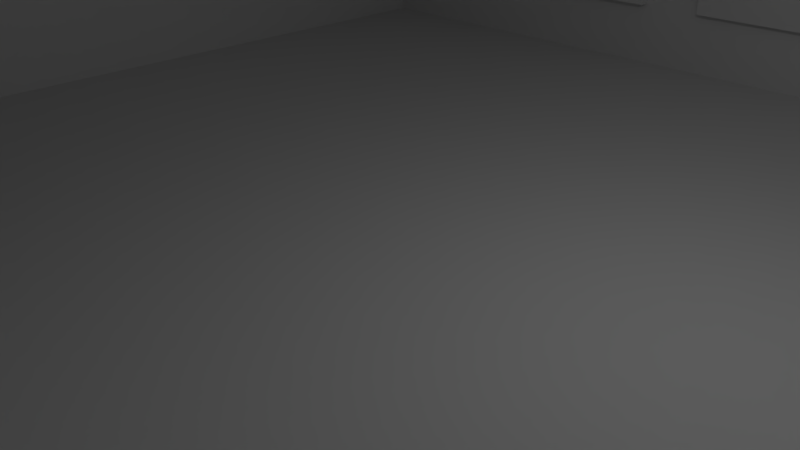 # Source: building_example.blend  (saved by Blender 2.77.0; exported with 4.5.12 LTS)
import bpy
from mathutils import Matrix  # noqa: F401  (used for matrix-valued properties, if any)

bpy.ops.wm.read_factory_settings(use_empty=True)
scene = bpy.context.scene
scene.name = 'Scene'

# ---- collections
col_collection_1 = bpy.data.collections.new('Collection 1'); scene.collection.children.link(col_collection_1)

# ---- world
world_world = bpy.data.worlds.new('World'); scene.world = world_world
world_world.color = (0.05088, 0.05088, 0.05088)
world_world.use_sun_shadow = False
world_world.sun_shadow_jitter_overblur = 0.0
world_world.cycles.sampling_method = 'MANUAL'

# ---- cameras
cam_camera = bpy.data.cameras.new('Camera')
cam_camera.clip_end = 100.0
cam_camera.lens = 35.0
cam_camera.sensor_width = 32.0
cam_camera.sensor_height = 18.0
cam_camera.ortho_scale = 7.314
cam_camera.dof.focus_distance = 0.0
cam_camera.dof.aperture_fstop = 128.0

# ---- lights
light_lamp = bpy.data.lights.new('Lamp', 'POINT')
light_lamp.transmission_factor = 0.0
light_lamp.cutoff_distance = 30.0
light_lamp.energy = 100.0
light_lamp.shadow_buffer_clip_start = 1.001
light_lamp.shadow_soft_size = 0.1
light_lamp.shadow_maximum_resolution = 0.006
light_lamp.use_absolute_resolution = True

# ---- meshes
me_plane = bpy.data.meshes.new('Plane')
me_plane.from_pydata([(-1.0, -1.0, 0.0), (1.0, -1.0, 0.0), (-1.0, 1.0, 0.0), (1.0, 1.0, 0.0), (-1.0, -1.0, 1.0), (1.0, -1.0, 1.0), (-1.0, 1.0, 1.0), (1.0, 1.0, 1.0), (-1.0, 0.0, 0.0), (0.0, -1.0, 0.0), (1.0, 0.0, 0.0), (0.0, 1.0, 0.0), (-1.0, 0.0, 1.0), (0.0, -1.0, 1.0), (1.0, 0.0, 1.0), (0.0, 1.0, 1.0), (-1.0, 1.0, 0.5), (0.98, -0.625, 0.375), (0.98, -0.75, 0.375), (-1.0, -1.0, 0.5), (-1.0, 0.0, 0.5), (0.98, -0.75, 0.3125), (0.98, -0.75, 0.125), (0.98, -0.625, 0.125), (-0.625, 0.98, 0.625), (-1.0, -0.5, 0.0), (0.5, -1.0, 0.0), (1.0, 0.5, 0.0), (-0.5, 1.0, 0.0), (-1.0, -0.5, 1.0), (0.5, -1.0, 1.0), (1.0, 0.5, 1.0), (-0.5, 1.0, 1.0), (-1.0, 1.0, 0.75), (1.0, 1.0, 0.25), (1.0, -1.0, 0.75), (-1.0, -1.0, 0.25), (-1.0, 0.5, 0.0), (-0.5, -1.0, 0.0), (1.0, -0.5, 0.0), (0.5, 1.0, 0.0), (-1.0, 0.5, 1.0), (-0.5, -1.0, 1.0), (1.0, -0.5, 1.0), (0.5, 1.0, 1.0), (-1.0, 1.0, 0.25), (1.0, 1.0, 0.75), (1.0, -1.0, 0.25), (-1.0, -1.0, 0.75), (-1.0, 0.0, 0.75), (-1.0, 0.0, 0.25), (-1.0, 0.5, 0.5), (-1.0, -0.5, 0.5), (0.98, -0.5, 0.1875), (0.98, -0.75, 0.1875), (0.98, -0.5, 0.125), (0.98, -0.375, 0.125), (0.98, -0.25, 0.25), (-0.5, 0.98, 0.8125), (0.98, -0.25, 0.1875), (0.98, -0.75, 0.25), (-0.625, 0.98, 0.3125), (0.125, 0.98, 0.375), (0.875, 0.98, 0.875), (0.75, 0.98, 0.1875), (0.875, 0.98, 0.75), (-0.5, 1.0, 0.25), (0.5, 1.0, 0.25), (0.5, 1.0, 0.75), (0.5, -1.0, 0.25), (-0.5, -1.0, 0.25), (-0.5, -1.0, 0.75), (1.0, 0.5, 0.25), (1.0, -0.5, 0.25), (1.0, -0.5, 0.75), (-1.0, -0.5, 0.25), (-1.0, 0.5, 0.25), (-1.0, -0.5, 0.75), (1.0, 0.5, 0.75), (0.5, -1.0, 0.75), (-0.5, 1.0, 0.75), (-1.0, 0.5, 0.75), (-1.0, -0.75, 0.0), (0.75, -1.0, 0.0), (1.0, 0.75, 0.0), (-0.75, 1.0, 0.0), (-1.0, -0.75, 1.0), (0.75, -1.0, 1.0), (1.0, 0.75, 1.0), (-0.75, 1.0, 1.0), (-1.0, 1.0, 0.875), (1.0, 1.0, 0.125), (1.0, -1.0, 0.875), (-1.0, -1.0, 0.125), (-1.0, 0.25, 0.0), (-0.25, -1.0, 0.0), (1.0, -0.25, 0.0), (0.25, 1.0, 0.0), (-1.0, 0.25, 1.0), (-0.25, -1.0, 1.0), (1.0, -0.25, 1.0), (0.25, 1.0, 1.0), (-1.0, 1.0, 0.375), (1.0, 1.0, 0.625), (1.0, -1.0, 0.375), (-1.0, -1.0, 0.625), (-1.0, 0.0, 0.875), (-1.0, 0.0, 0.375), (-1.0, 0.75, 0.5), (-1.0, -0.25, 0.5), (1.0, 0.0, 0.875), (1.0, 0.0, 0.375), (0.98, -0.625, 0.25), (0.98, -0.5, 0.375), (0.0, -1.0, 0.875), (0.0, -1.0, 0.375), (0.98, -0.5, 0.3125), (0.98, 0.75, 0.25), (0.0, 1.0, 0.875), (0.0, 1.0, 0.375), (0.98, 0.875, 0.25), (0.98, 0.25, 0.25), (0.0, 0.98, 0.625), (-0.25, 0.98, 0.125), (-1.0, -0.25, 0.0), (0.25, -1.0, 0.0), (1.0, 0.25, 0.0), (-0.25, 1.0, 0.0), (-1.0, -0.25, 1.0), (0.25, -1.0, 1.0), (1.0, 0.25, 1.0), (-0.25, 1.0, 1.0), (-1.0, 1.0, 0.625), (1.0, 1.0, 0.375), (1.0, -1.0, 0.625), (-1.0, -1.0, 0.375), (-1.0, 0.75, 0.0), (-0.75, -1.0, 0.0), (1.0, -0.75, 0.0), (0.75, 1.0, 0.0), (-1.0, 0.75, 1.0), (-0.75, -1.0, 1.0), (1.0, -0.75, 1.0), (0.75, 1.0, 1.0), (-1.0, 1.0, 0.125), (1.0, 1.0, 0.875), (1.0, -1.0, 0.125), (-1.0, -1.0, 0.875), (-1.0, 0.0, 0.625), (-1.0, 0.0, 0.125), (-1.0, 0.25, 0.5), (-1.0, -0.75, 0.5), (1.0, 0.0, 0.625), (0.98, 0.5, 0.25), (0.98, 0.375, 0.25), (0.98, 0.5, 0.375), (0.0, -1.0, 0.625), (0.0, -1.0, 0.125), (0.98, 0.5, 0.3125), (0.98, -0.375, 0.25), (0.0, 1.0, 0.625), (0.0, 1.0, 0.125), (0.98, -0.5, 0.25), (0.9774, -0.125, 0.1875), (-0.75, 0.98, 0.375), (-0.25, 0.98, 0.6875), (-0.25, 0.98, 0.875), (-0.25, 0.98, 0.625), (-0.25, 0.98, 0.375), (-0.25, 0.98, 0.25), (-0.5, 0.98, 0.375), (-0.375, 0.98, 0.375), (-0.875, 0.98, 0.625), (-0.75, 0.98, 0.75), (-0.5, 1.0, 0.375), (-0.5, 1.0, 0.125), (-0.25, 1.0, 0.25), (0.75, 0.98, 0.75), (0.5, 1.0, 0.375), (0.5, 1.0, 0.125), (0.625, 0.98, 0.75), (0.25, 1.0, 0.25), (0.5, 1.0, 0.875), (0.5, 1.0, 0.625), (0.25, 1.0, 0.75), (0.5, -1.0, 0.375), (0.5, -1.0, 0.125), (0.25, -1.0, 0.25), (-0.5, -1.0, 0.375), (-0.5, -1.0, 0.125), (-0.25, -1.0, 0.25), (-0.5, -1.0, 0.875), (-0.5, -1.0, 0.625), (-0.25, -1.0, 0.75), (1.0, 0.5, 0.375), (1.0, 0.5, 0.125), (1.0, 0.25, 0.25), (0.98, -0.5, 0.875), (1.0, -0.5, 0.375), (1.0, -0.5, 0.125), (0.98, -0.5, 0.8125), (1.0, -0.25, 0.25), (1.0, -0.5, 0.875), (1.0, -0.5, 0.625), (1.0, -0.25, 0.75), (-1.0, -0.5, 0.375), (-1.0, -0.5, 0.125), (-1.0, -0.25, 0.25), (-1.0, -0.75, 0.25), (-1.0, 0.5, 0.375), (-1.0, 0.5, 0.125), (-1.0, 0.75, 0.25), (-1.0, 0.25, 0.25), (-1.0, -0.5, 0.875), (-1.0, -0.5, 0.625), (-1.0, -0.25, 0.75), (-1.0, -0.75, 0.75), (1.0, 0.5, 0.875), (1.0, 0.5, 0.625), (1.0, 0.25, 0.75), (0.5, -1.0, 0.875), (0.5, -1.0, 0.625), (0.25, -1.0, 0.75), (-0.5, 1.0, 0.875), (-0.5, 1.0, 0.625), (-0.25, 1.0, 0.75), (-1.0, 0.5, 0.875), (-1.0, 0.5, 0.625), (-1.0, 0.75, 0.75), (-1.0, 0.25, 0.75), (-1.0, 0.25, 0.625), (-1.0, 0.75, 0.625), (-1.0, 0.75, 0.875), (-0.75, 1.0, 0.625), (-0.25, 1.0, 0.625), (-0.25, 1.0, 0.875), (0.75, -1.0, 0.625), (0.25, -1.0, 0.625), (0.25, -1.0, 0.875), (1.0, 0.75, 0.625), (1.0, 0.25, 0.625), (1.0, 0.25, 0.875), (-1.0, -0.75, 0.625), (-1.0, -0.25, 0.625), (-1.0, -0.25, 0.875), (-1.0, 0.25, 0.125), (-1.0, 0.75, 0.125), (-1.0, 0.75, 0.375), (-1.0, -0.75, 0.125), (-1.0, -0.25, 0.125), (-1.0, -0.25, 0.375), (1.0, -0.25, 0.625), (1.0, -0.75, 0.625), (1.0, -0.75, 0.875), (1.0, -0.25, 0.125), (1.0, -0.75, 0.125), (1.0, -0.75, 0.375), (1.0, 0.75, 0.125), (1.0, 0.25, 0.125), (1.0, 0.25, 0.375), (-0.25, -1.0, 0.625), (-0.75, -1.0, 0.625), (-0.75, -1.0, 0.875), (-0.25, -1.0, 0.125), (-0.75, -1.0, 0.125), (-0.75, -1.0, 0.375), (0.75, -1.0, 0.125), (0.25, -1.0, 0.125), (0.25, -1.0, 0.375), (0.25, 1.0, 0.625), (0.75, 1.0, 0.625), (0.75, 1.0, 0.875), (0.25, 1.0, 0.125), (0.75, 1.0, 0.125), (0.75, 1.0, 0.375), (-0.75, 1.0, 0.125), (-0.25, 1.0, 0.125), (-0.25, 1.0, 0.375), (-0.625, 0.98, 0.75), (-0.625, 0.98, 0.125), (-0.75, 0.98, 0.875), (0.75, 0.98, 0.125), (-0.125, 0.98, 0.25), (0.375, 0.98, 0.125), (-0.625, 0.98, 0.875), (-0.125, 0.98, 0.3125), (0.125, 0.98, 0.625), (0.375, 0.98, 0.3125), (-0.75, 1.0, 0.375), (0.25, 1.0, 0.375), (0.25, 1.0, 0.875), (0.75, -1.0, 0.375), (-0.25, -1.0, 0.375), (-0.25, -1.0, 0.875), (1.0, 0.75, 0.375), (1.0, -0.25, 0.375), (1.0, -0.25, 0.875), (-1.0, -0.75, 0.375), (-1.0, 0.25, 0.375), (-1.0, -0.75, 0.875), (1.0, 0.75, 0.875), (0.75, -1.0, 0.875), (-0.75, 1.0, 0.875), (-1.0, 0.25, 0.875), (-1.0, -0.875, 0.0), (0.875, -1.0, 0.0), (1.0, 0.875, 0.0), (-0.875, 1.0, 0.0), (-1.0, -0.875, 1.0), (0.875, -1.0, 1.0), (1.0, 0.875, 1.0), (-0.875, 1.0, 1.0), (-1.0, 1.0, 0.9375), (1.0, 1.0, 0.0625), (1.0, -1.0, 0.9375), (-1.0, -1.0, 0.0625), (-1.0, 0.125, 0.0), (-0.125, -1.0, 0.0), (1.0, -0.125, 0.0), (0.125, 1.0, 0.0), (-1.0, 0.125, 1.0), (-0.125, -1.0, 1.0), (1.0, -0.125, 1.0), (0.125, 1.0, 1.0), (-1.0, 1.0, 0.4375), (1.0, 1.0, 0.5625), (1.0, -1.0, 0.4375), (-1.0, -1.0, 0.5625), (-1.0, 0.0, 0.9375), (-1.0, 0.0, 0.4375), (-1.0, 0.875, 0.5), (-1.0, -0.125, 0.5), (1.0, 0.0, 0.9375), (1.0, 0.0, 0.4375), (0.9774, -0.125, 0.0625), (0.9774, 0.125, 0.1875), (0.0, -1.0, 0.9375), (0.0, -1.0, 0.4375), (0.9774, 0.125, 0.0625), (0.9774, 0.125, 0.3125), (0.0, 1.0, 0.9375), (0.0, 1.0, 0.4375), (0.9774, -0.125, 0.3125), (0.9774, -0.125, 0.125), (0.75, 0.98, 0.625), (0.75, 0.98, 0.375), (-0.375, 0.98, 0.8125), (-1.0, -0.375, 0.0), (0.375, -1.0, 0.0), (1.0, 0.375, 0.0), (-0.375, 1.0, 0.0), (-1.0, -0.375, 1.0), (0.375, -1.0, 1.0), (1.0, 0.375, 1.0), (-0.375, 1.0, 1.0), (-1.0, 1.0, 0.6875), (1.0, 1.0, 0.3125), (1.0, -1.0, 0.6875), (-1.0, -1.0, 0.3125), (-1.0, 0.625, 0.0), (-0.625, -1.0, 0.0), (1.0, -0.625, 0.0), (0.625, 1.0, 0.0), (-1.0, 0.625, 1.0), (-0.625, -1.0, 1.0), (1.0, -0.625, 1.0), (0.625, 1.0, 1.0), (-1.0, 1.0, 0.1875), (1.0, 1.0, 0.8125), (1.0, -1.0, 0.1875), (-1.0, -1.0, 0.8125), (-1.0, 0.0, 0.6875), (-1.0, 0.0, 0.1875), (-1.0, 0.375, 0.5), (-1.0, -0.625, 0.5), (0.98, 0.5, 0.1875), (0.9774, -0.125, 0.25), (0.9774, 0.0, 0.3125), (0.9774, 0.125, 0.125), (0.9774, 0.0, 0.125), (0.5, 0.98, 0.875), (0.9774, 0.0, 0.0625), (0.9774, 0.125, 0.25), (0.25, 0.98, 0.125), (0.375, 0.98, 0.1875), (0.25, 0.98, 0.8125), (-0.375, 0.98, 0.1875), (-0.875, 0.98, 0.6875), (-0.5, 0.98, 0.125), (0.625, 0.98, 0.25), (0.5, 0.98, 0.25), (-0.75, 0.98, 0.125), (0.375, 0.98, 0.625), (-0.625, 0.98, 0.1875), (0.625, 0.98, 0.8125), (-0.5, 1.0, 0.4375), (-0.5, 1.0, 0.1875), (-0.125, 1.0, 0.25), (-0.625, 1.0, 0.25), (0.5, 1.0, 0.4375), (0.5, 1.0, 0.1875), (0.875, 1.0, 0.25), (0.5, 0.98, 0.8125), (0.5, 1.0, 0.9375), (0.5, 1.0, 0.6875), (0.875, 1.0, 0.75), (0.5, -1.0, 0.4375), (0.5, -1.0, 0.1875), (0.125, -1.0, 0.25), (0.625, -1.0, 0.25), (-0.5, -1.0, 0.4375), (-0.5, -1.0, 0.1875), (-0.875, -1.0, 0.25), (-0.5, -1.0, 0.9375), (-0.5, -1.0, 0.6875), (-0.875, -1.0, 0.75), (1.0, 0.5, 0.4375), (1.0, 0.5, 0.1875), (1.0, 0.125, 0.25), (1.0, 0.625, 0.25), (1.0, -0.5, 0.4375), (1.0, -0.5, 0.1875), (1.0, -0.875, 0.25), (0.98, 0.0, 0.875), (1.0, -0.5, 0.9375), (1.0, -0.5, 0.6875), (1.0, -0.875, 0.75), (-1.0, -0.5, 0.4375), (-1.0, -0.5, 0.1875), (-1.0, -0.125, 0.25), (-1.0, -0.625, 0.25), (-1.0, 0.5, 0.4375), (-1.0, 0.5, 0.1875), (-1.0, 0.875, 0.25), (-1.0, 0.375, 0.25), (-1.0, -0.5, 0.9375), (-1.0, -0.5, 0.6875), (-1.0, -0.125, 0.75), (-1.0, -0.625, 0.75), (1.0, 0.5, 0.9375), (1.0, 0.5, 0.6875), (1.0, 0.125, 0.75), (1.0, 0.625, 0.75), (0.5, -1.0, 0.9375), (0.5, -1.0, 0.6875), (0.125, -1.0, 0.75), (0.625, -1.0, 0.75), (-0.5, 1.0, 0.9375), (-0.5, 1.0, 0.6875), (-0.125, 1.0, 0.75), (-0.625, 1.0, 0.75), (-1.0, 0.5, 0.9375), (-1.0, 0.5, 0.6875), (-1.0, 0.875, 0.75), (-1.0, 0.375, 0.75), (-1.0, -0.625, 0.0), (0.625, -1.0, 0.0), (1.0, 0.625, 0.0), (-0.625, 1.0, 0.0), (-1.0, -0.625, 1.0), (0.625, -1.0, 1.0), (1.0, 0.625, 1.0), (-0.625, 1.0, 1.0), (-1.0, 1.0, 0.8125), (1.0, 1.0, 0.1875), (1.0, -1.0, 0.8125), (-1.0, -1.0, 0.1875), (-1.0, 0.375, 0.0), (-0.375, -1.0, 0.0), (1.0, -0.375, 0.0), (0.375, 1.0, 0.0), (-1.0, 0.375, 1.0), (-0.375, -1.0, 1.0), (1.0, -0.375, 1.0), (0.375, 1.0, 1.0), (-1.0, 1.0, 0.3125), (1.0, 1.0, 0.6875), (1.0, -1.0, 0.3125), (-1.0, -1.0, 0.6875), (-1.0, 0.0, 0.8125), (-1.0, 0.0, 0.3125), (-1.0, 0.625, 0.5), (-1.0, -0.375, 0.5), (1.0, 0.0, 0.3125), (0.9774, 0.0, 0.25), (0.9774, 0.0, 0.1875), (1.3, -0.125, 0.0625), (1.3, 0.125, 0.0625), (0.0, 0.98, 0.875), (1.3, 0.25, 0.0625), (1.3, -0.25, 0.0625), (-0.875, 0.98, 0.1875), (0.375, 0.98, 0.375), (-1.0, -0.125, 0.0), (0.125, -1.0, 0.0), (1.0, 0.125, 0.0), (-0.125, 1.0, 0.0), (-1.0, -0.125, 1.0), (0.125, -1.0, 1.0), (1.0, 0.125, 1.0), (-0.125, 1.0, 1.0), (-1.0, 1.0, 0.5625), (1.0, 1.0, 0.4375), (1.0, -1.0, 0.5625), (-1.0, -1.0, 0.4375), (-1.0, 0.875, 0.0), (-0.875, -1.0, 0.0), (1.0, -0.875, 0.0), (0.875, 1.0, 0.0), (-1.0, 0.875, 1.0), (-0.875, -1.0, 1.0), (1.0, -0.875, 1.0), (0.875, 1.0, 1.0), (-1.0, 1.0, 0.0625), (1.0, 1.0, 0.9375), (1.0, -1.0, 0.0625), (-1.0, -1.0, 0.9375), (-1.0, 0.0, 0.5625), (-1.0, 0.0, 0.0625), (-1.0, 0.125, 0.5), (-1.0, -0.875, 0.5), (1.0, 0.0, 0.5625), (1.0, 0.0, 0.0625), (1.3, 0.0, 0.0625), (1.3, -0.25, 0.0), (0.0, -1.0, 0.5625), (0.0, -1.0, 0.0625), (1.3, 0.25, 0.0), (1.3, 0.125, 0.0), (0.0, 1.0, 0.5625), (0.0, 1.0, 0.0625), (1.3, 0.0, 0.0), (1.3, -0.125, 0.0), (0.375, 0.98, 0.6875), (0.0, 0.98, 0.125), (0.625, 0.98, 0.625), (-0.625, 0.98, 0.6875), (-0.25, 0.98, 0.75), (0.625, 0.98, 0.875), (-0.875, 0.98, 0.125), (0.0, 0.98, 0.375), (0.5, 0.98, 0.375), (0.125, 0.98, 0.25), (0.375, 0.98, 0.8125), (0.875, 0.98, 0.1875), (0.25, 0.98, 0.75), (-0.5, 1.0, 0.3125), (-0.5, 1.0, 0.0625), (0.0, 0.98, 0.8125), (-0.875, 1.0, 0.25), (0.5, 1.0, 0.3125), (0.5, 1.0, 0.0625), (0.625, 1.0, 0.25), (0.125, 1.0, 0.25), (0.5, 1.0, 0.8125), (0.5, 1.0, 0.5625), (0.625, 1.0, 0.75), (0.125, 1.0, 0.75), (0.5, -1.0, 0.3125), (0.5, -1.0, 0.0625), (0.875, -1.0, 0.25), (-0.5, -1.0, 0.3125), (-0.5, -1.0, 0.0625), (-0.625, -1.0, 0.25), (-0.125, -1.0, 0.25), (-0.5, -1.0, 0.8125), (-0.5, -1.0, 0.5625), (-0.625, -1.0, 0.75), (-0.125, -1.0, 0.75), (1.0, 0.5, 0.3125), (1.0, 0.5, 0.0625), (0.98, 0.0, 0.8125), (1.0, 0.875, 0.25), (1.0, -0.5, 0.3125), (1.0, -0.5, 0.0625), (1.0, -0.625, 0.25), (1.0, -0.125, 0.25), (1.0, -0.5, 0.8125), (1.0, -0.5, 0.5625), (1.0, -0.625, 0.75), (1.0, -0.125, 0.75), (-1.0, -0.5, 0.3125), (-1.0, -0.5, 0.0625), (-1.0, -0.375, 0.25), (-1.0, -0.875, 0.25), (-1.0, 0.5, 0.3125), (-1.0, 0.5, 0.0625), (-1.0, 0.625, 0.25), (-1.0, 0.125, 0.25), (-1.0, -0.5, 0.8125), (-1.0, -0.5, 0.5625), (-1.0, -0.375, 0.75), (-1.0, -0.875, 0.75), (1.0, 0.5, 0.8125), (1.0, 0.5, 0.5625), (1.0, 0.875, 0.75), (0.5, -1.0, 0.8125), (0.5, -1.0, 0.5625), (0.875, -1.0, 0.75), (-0.5, 1.0, 0.8125), (-0.5, 1.0, 0.5625), (-0.875, 1.0, 0.75), (-1.0, 0.5, 0.8125), (-1.0, 0.5, 0.5625), (-1.0, 0.625, 0.75), (-1.0, 0.125, 0.75), (-1.0, 0.25, 0.6875), (-1.0, 0.25, 0.5625), (-1.0, 0.375, 0.625), (-1.0, 0.125, 0.625), (-1.0, 0.75, 0.6875), (-1.0, 0.75, 0.5625), (-1.0, 0.875, 0.625), (-1.0, 0.625, 0.625), (-1.0, 0.75, 0.9375), (-1.0, 0.75, 0.8125), (-1.0, 0.875, 0.875), (-1.0, 0.625, 0.875), (-0.75, 1.0, 0.5625), (-0.625, 1.0, 0.625), (-0.875, 1.0, 0.625), (-0.25, 1.0, 0.6875), (-0.25, 1.0, 0.5625), (-0.125, 1.0, 0.625), (-0.375, 1.0, 0.625), (-0.25, 1.0, 0.9375), (-0.25, 1.0, 0.8125), (-0.125, 1.0, 0.875), (-0.375, 1.0, 0.875), (0.75, -1.0, 0.5625), (0.625, -1.0, 0.625), (0.875, -1.0, 0.625), (0.25, -1.0, 0.6875), (0.25, -1.0, 0.5625), (0.125, -1.0, 0.625), (0.375, -1.0, 0.625), (0.25, -1.0, 0.9375), (0.25, -1.0, 0.8125), (0.125, -1.0, 0.875), (0.375, -1.0, 0.875), (1.0, 0.75, 0.5625), (1.0, 0.625, 0.625), (1.0, 0.875, 0.625), (1.0, 0.25, 0.6875), (1.0, 0.25, 0.5625), (1.0, 0.125, 0.625), (1.0, 0.375, 0.625), (1.0, 0.25, 0.9375), (1.0, 0.25, 0.8125), (1.0, 0.125, 0.875), (1.0, 0.375, 0.875), (-1.0, -0.75, 0.6875), (-1.0, -0.75, 0.5625), (-1.0, -0.625, 0.625), (-1.0, -0.875, 0.625), (-1.0, -0.25, 0.6875), (-1.0, -0.25, 0.5625), (-1.0, -0.125, 0.625), (-1.0, -0.375, 0.625), (-1.0, -0.25, 0.9375), (-1.0, -0.25, 0.8125), (-1.0, -0.125, 0.875), (-1.0, -0.375, 0.875), (-1.0, 0.25, 0.1875), (-1.0, 0.25, 0.0625), (-1.0, 0.375, 0.125), (-1.0, 0.125, 0.125), (-1.0, 0.75, 0.1875), (-1.0, 0.75, 0.0625), (-1.0, 0.875, 0.125), (-1.0, 0.625, 0.125), (-1.0, 0.75, 0.4375), (-1.0, 0.75, 0.3125), (-1.0, 0.875, 0.375), (-1.0, 0.625, 0.375), (-1.0, -0.75, 0.1875), (-1.0, -0.75, 0.0625), (-1.0, -0.625, 0.125), (-1.0, -0.875, 0.125), (-1.0, -0.25, 0.1875), (-1.0, -0.25, 0.0625), (-1.0, -0.125, 0.125), (-1.0, -0.375, 0.125), (-1.0, -0.25, 0.4375), (-1.0, -0.25, 0.3125), (-1.0, -0.125, 0.375), (-1.0, -0.375, 0.375), (1.0, -0.25, 0.6875), (1.0, -0.25, 0.5625), (1.0, -0.375, 0.625), (1.0, -0.125, 0.625), (1.0, -0.75, 0.5625), (1.0, -0.875, 0.625), (1.0, -0.625, 0.625), (1.0, -0.75, 0.9375), (1.0, -0.875, 0.875), (1.0, -0.625, 0.875), (1.0, -0.25, 0.1875), (1.0, -0.25, 0.0625), (1.0, -0.375, 0.125), (1.0, -0.125, 0.125), (0.98, 0.125, 0.75), (1.0, -0.75, 0.0625), (1.0, -0.875, 0.125), (1.0, -0.625, 0.125), (1.0, -0.75, 0.4375), (0.98, 0.5, 0.75), (1.0, -0.875, 0.375), (1.0, -0.625, 0.375), (0.98, 0.5, 0.6875), (1.0, 0.75, 0.0625), (1.0, 0.625, 0.125), (1.0, 0.875, 0.125), (1.0, 0.25, 0.1875), (1.0, 0.25, 0.0625), (1.0, 0.125, 0.125), (1.0, 0.375, 0.125), (1.0, 0.25, 0.4375), (1.0, 0.25, 0.3125), (1.0, 0.125, 0.375), (1.0, 0.375, 0.375), (-0.25, -1.0, 0.6875), (-0.25, -1.0, 0.5625), (-0.375, -1.0, 0.625), (-0.125, -1.0, 0.625), (-0.75, -1.0, 0.5625), (-0.875, -1.0, 0.625), (-0.625, -1.0, 0.625), (-0.75, -1.0, 0.9375), (-0.875, -1.0, 0.875), (-0.625, -1.0, 0.875), (-0.25, -1.0, 0.1875), (-0.25, -1.0, 0.0625), (-0.375, -1.0, 0.125), (-0.125, -1.0, 0.125), (-0.75, -1.0, 0.0625), (-0.875, -1.0, 0.125), (-0.625, -1.0, 0.125), (-0.75, -1.0, 0.4375), (-0.875, -1.0, 0.375), (-0.625, -1.0, 0.375), (0.75, -1.0, 0.0625), (0.625, -1.0, 0.125), (0.875, -1.0, 0.125), (0.25, -1.0, 0.1875), (0.25, -1.0, 0.0625), (0.125, -1.0, 0.125), (0.375, -1.0, 0.125), (0.25, -1.0, 0.4375), (0.25, -1.0, 0.3125), (0.125, -1.0, 0.375), (0.375, -1.0, 0.375), (0.25, 1.0, 0.6875), (0.25, 1.0, 0.5625), (0.375, 1.0, 0.625), (0.125, 1.0, 0.625), (0.75, 1.0, 0.5625), (0.875, 1.0, 0.625), (0.625, 1.0, 0.625), (0.75, 1.0, 0.9375), (0.875, 1.0, 0.875), (0.625, 1.0, 0.875), (0.25, 1.0, 0.1875), (0.25, 1.0, 0.0625), (0.375, 1.0, 0.125), (0.125, 1.0, 0.125), (-0.125, 0.98, 0.75), (0.75, 1.0, 0.0625), (0.875, 1.0, 0.125), (0.625, 1.0, 0.125), (0.75, 1.0, 0.4375), (-0.5, 0.98, 0.75), (0.875, 1.0, 0.375), (0.625, 1.0, 0.375), (-0.5, 0.98, 0.6875), (-0.75, 1.0, 0.0625), (-0.625, 1.0, 0.125), (-0.875, 1.0, 0.125), (-0.25, 1.0, 0.1875), (-0.25, 1.0, 0.0625), (-0.125, 1.0, 0.125), (-0.375, 1.0, 0.125), (-0.25, 1.0, 0.4375), (-0.25, 1.0, 0.3125), (-0.125, 1.0, 0.375), (-0.375, 1.0, 0.375), (0.875, 0.98, 0.8125), (0.75, 0.98, 0.6875), (0.5, 0.98, 0.625), (0.875, 0.98, 0.6875), (0.625, 0.98, 0.3125), (0.25, 0.98, 0.375), (0.25, 0.98, 0.3125), (0.875, 0.98, 0.3125), (-0.625, 0.98, 0.8125), (0.25, 0.98, 0.6875), (-0.375, 0.98, 0.875), (0.125, 0.98, 0.8125), (-0.25, 0.98, 0.1875), (0.25, 0.98, 0.1875), (0.75, 0.98, 0.25), (-0.125, 0.98, 0.125), (0.375, 0.98, 0.25), (-0.5, 0.98, 0.1875), (0.0, 0.98, 0.25), (0.0, 0.98, 0.3125), (0.625, 0.98, 0.375), (0.5, 0.98, 0.3125), (-0.75, 0.98, 0.25), (-0.75, 0.98, 0.1875), (-0.375, 0.98, 0.6875), (0.375, 0.98, 0.875), (0.25, 0.98, 0.875), (0.125, 0.98, 0.6875), (-0.5, 0.98, 0.875), (0.875, 0.98, 0.125), (0.125, 0.98, 0.125), (-0.375, 0.98, 0.75), (-0.125, 0.98, 0.8125), (0.75, 0.98, 0.875), (0.75, 0.98, 0.8125), (-0.125, 0.98, 0.6875), (0.125, 0.98, 0.1875), (0.875, 0.98, 0.25), (-0.625, 0.98, 0.25), (0.625, 0.98, 0.1875), (-0.75, 1.0, 0.4375), (0.375, 0.98, 0.75), (-0.625, 1.0, 0.375), (-0.875, 1.0, 0.375), (0.25, 1.0, 0.4375), (0.25, 1.0, 0.3125), (0.375, 1.0, 0.375), (0.125, 1.0, 0.375), (0.25, 1.0, 0.9375), (0.25, 1.0, 0.8125), (0.375, 1.0, 0.875), (0.125, 1.0, 0.875), (0.75, -1.0, 0.4375), (0.625, -1.0, 0.375), (0.875, -1.0, 0.375), (-0.25, -1.0, 0.4375), (-0.25, -1.0, 0.3125), (-0.375, -1.0, 0.375), (-0.125, -1.0, 0.375), (-0.25, -1.0, 0.9375), (-0.25, -1.0, 0.8125), (-0.375, -1.0, 0.875), (-0.125, -1.0, 0.875), (1.0, 0.75, 0.4375), (0.98, -0.375, 0.75), (1.0, 0.625, 0.375), (1.0, 0.875, 0.375), (1.0, -0.25, 0.4375), (1.0, -0.25, 0.3125), (1.0, -0.375, 0.375), (1.0, -0.125, 0.375), (1.0, -0.25, 0.9375), (1.0, -0.25, 0.8125), (1.0, -0.375, 0.875), (1.0, -0.125, 0.875), (-1.0, -0.75, 0.4375), (-1.0, -0.75, 0.3125), (-1.0, -0.625, 0.375), (-1.0, -0.875, 0.375), (-1.0, 0.25, 0.4375), (-1.0, 0.25, 0.3125), (-1.0, 0.375, 0.375), (-1.0, 0.125, 0.375), (-1.0, -0.75, 0.9375), (-1.0, -0.75, 0.8125), (-1.0, -0.625, 0.875), (-1.0, -0.875, 0.875), (1.0, 0.75, 0.9375), (1.0, 0.625, 0.875), (1.0, 0.875, 0.875), (0.75, -1.0, 0.9375), (0.625, -1.0, 0.875), (0.875, -1.0, 0.875), (-0.75, 1.0, 0.9375), (-0.625, 1.0, 0.875), (-0.875, 1.0, 0.875), (-1.0, 0.25, 0.9375), (-1.0, 0.25, 0.8125), (-1.0, 0.375, 0.875), (-1.0, 0.125, 0.875), (-1.0, 0.125, 0.8125), (-1.0, 0.375, 0.8125), (-1.0, 0.375, 0.9375), (-0.875, 1.0, 0.8125), (-0.625, 1.0, 0.8125), (-0.625, 1.0, 0.9375), (0.875, -1.0, 0.8125), (0.625, -1.0, 0.8125), (0.625, -1.0, 0.9375), (1.0, 0.875, 0.8125), (1.0, 0.625, 0.8125), (1.0, 0.625, 0.9375), (-1.0, -0.875, 0.8125), (-1.0, -0.625, 0.8125), (-1.0, -0.625, 0.9375), (-1.0, 0.125, 0.3125), (-1.0, 0.375, 0.3125), (-1.0, 0.375, 0.4375), (-1.0, -0.875, 0.3125), (-1.0, -0.625, 0.3125), (-1.0, -0.625, 0.4375), (1.0, -0.125, 0.8125), (1.0, -0.375, 0.9375), (1.0, -0.125, 0.3125), (0.98, -0.5, 0.75), (1.0, -0.375, 0.4375), (1.0, 0.875, 0.3125), (1.0, 0.625, 0.3125), (1.0, 0.625, 0.4375), (-0.125, -1.0, 0.8125), (-0.375, -1.0, 0.9375), (-0.125, -1.0, 0.3125), (-0.375, -1.0, 0.4375), (0.875, -1.0, 0.3125), (0.625, -1.0, 0.3125), (0.625, -1.0, 0.4375), (0.125, 1.0, 0.8125), (0.375, 1.0, 0.9375), (0.125, 1.0, 0.3125), (0.5, 0.98, 0.75), (0.375, 1.0, 0.4375), (-0.875, 1.0, 0.3125), (-0.625, 1.0, 0.3125), (-0.625, 1.0, 0.4375), (-0.875, 0.98, 0.3125), (-0.125, 0.98, 0.375), (0.125, 0.98, 0.3125), (0.875, 0.98, 0.625), (-0.375, 0.98, 0.625), (0.25, 0.98, 0.625), (-0.125, 0.98, 0.1875), (-0.875, 0.98, 0.375), (-0.375, 0.98, 0.3125), (-0.875, 0.98, 0.8125), (-0.125, 0.98, 0.875), (0.125, 0.98, 0.875), (0.5, 0.98, 0.125), (-0.5, 0.98, 0.3125), (0.25, 0.98, 0.25), (0.5, 0.98, 0.1875), (0.0, 0.98, 0.1875), (-0.5, 0.98, 0.25), (0.75, 0.98, 0.3125), (-0.875, 0.98, 0.25), (0.625, 0.98, 0.125), (-0.875, 0.98, 0.875), (-0.875, 0.98, 0.75), (-0.75, 0.98, 0.8125), (-0.625, 0.98, 0.375), (-0.375, 0.98, 0.125), (0.875, 0.98, 0.375), (0.125, 0.98, 0.75), (-0.75, 0.98, 0.625), (-0.5, 0.98, 0.625), (0.5, 0.98, 0.6875), (-0.125, 1.0, 0.3125), (-0.125, 1.0, 0.4375), (-0.375, 1.0, 0.0625), (-0.125, 1.0, 0.0625), (-0.125, 1.0, 0.1875), (-0.875, 1.0, 0.0625), (-0.625, 1.0, 0.0625), (-0.625, 1.0, 0.1875), (0.625, 1.0, 0.3125), (0.875, 1.0, 0.3125), (0.875, 1.0, 0.4375), (0.625, 1.0, 0.0625), (0.875, 1.0, 0.0625), (0.875, 1.0, 0.1875), (0.125, 1.0, 0.0625), (0.375, 1.0, 0.0625), (0.0, 0.98, 0.75), (0.625, 1.0, 0.8125), (0.875, 1.0, 0.8125), (0.875, 1.0, 0.9375), (0.625, 1.0, 0.5625), (0.875, 1.0, 0.5625), (0.875, 1.0, 0.6875), (0.125, 1.0, 0.5625), (0.375, 1.0, 0.5625), (0.125, -1.0, 0.3125), (0.125, -1.0, 0.4375), (0.375, -1.0, 0.0625), (0.125, -1.0, 0.0625), (0.125, -1.0, 0.1875), (0.875, -1.0, 0.0625), (0.625, -1.0, 0.0625), (0.625, -1.0, 0.1875), (-0.625, -1.0, 0.3125), (-0.875, -1.0, 0.3125), (-0.875, -1.0, 0.4375), (-0.625, -1.0, 0.0625), (-0.875, -1.0, 0.0625), (-0.875, -1.0, 0.1875), (-0.125, -1.0, 0.0625), (-0.375, -1.0, 0.0625), (-0.625, -1.0, 0.8125), (-0.875, -1.0, 0.8125), (-0.875, -1.0, 0.9375), (-0.625, -1.0, 0.5625), (-0.875, -1.0, 0.5625), (-0.875, -1.0, 0.6875), (-0.125, -1.0, 0.5625), (-0.375, -1.0, 0.5625), (0.98, -0.5, 0.6875), (1.0, 0.125, 0.3125), (1.0, 0.125, 0.4375), (1.0, 0.375, 0.0625), (1.0, 0.125, 0.0625), (1.0, 0.125, 0.1875), (1.0, 0.875, 0.0625), (1.0, 0.625, 0.0625), (1.0, 0.625, 0.1875), (1.0, -0.625, 0.3125), (1.0, -0.875, 0.3125), (1.0, -0.875, 0.4375), (1.0, -0.625, 0.0625), (1.0, -0.875, 0.0625), (1.0, -0.875, 0.1875), (1.0, -0.125, 0.0625), (1.0, -0.375, 0.0625), (0.98, 0.0, 0.75), (1.0, -0.625, 0.8125), (1.0, -0.875, 0.8125), (1.0, -0.875, 0.9375), (1.0, -0.625, 0.5625), (1.0, -0.875, 0.5625), (1.0, -0.875, 0.6875), (1.0, -0.125, 0.5625), (1.0, -0.375, 0.5625), (-1.0, -0.375, 0.3125), (-1.0, -0.125, 0.3125), (-1.0, -0.125, 0.4375), (-1.0, -0.375, 0.0625), (-1.0, -0.125, 0.0625), (-1.0, -0.125, 0.1875), (-1.0, -0.875, 0.0625), (-1.0, -0.625, 0.0625), (-1.0, -0.625, 0.1875), (-1.0, 0.625, 0.3125), (-1.0, 0.875, 0.3125), (-1.0, 0.875, 0.4375), (-1.0, 0.625, 0.0625), (-1.0, 0.875, 0.0625), (-1.0, 0.875, 0.1875), (-1.0, 0.125, 0.0625), (-1.0, 0.375, 0.0625), (-1.0, 0.375, 0.1875), (-1.0, -0.375, 0.8125), (-1.0, -0.125, 0.8125), (-1.0, -0.125, 0.9375), (-1.0, -0.375, 0.5625), (-1.0, -0.125, 0.5625), (-1.0, -0.125, 0.6875), (-1.0, -0.875, 0.5625), (-1.0, -0.625, 0.5625), (-1.0, -0.625, 0.6875), (1.0, 0.125, 0.8125), (1.0, 0.125, 0.9375), (1.0, 0.375, 0.5625), (1.0, 0.125, 0.5625), (1.0, 0.125, 0.6875), (1.0, 0.875, 0.5625), (1.0, 0.625, 0.5625), (1.0, 0.625, 0.6875), (0.125, -1.0, 0.8125), (0.125, -1.0, 0.9375), (0.375, -1.0, 0.5625), (0.125, -1.0, 0.5625), (0.125, -1.0, 0.6875), (0.875, -1.0, 0.5625), (0.625, -1.0, 0.5625), (0.625, -1.0, 0.6875), (-0.125, 1.0, 0.8125), (-0.125, 1.0, 0.9375), (-0.375, 1.0, 0.5625), (-0.125, 1.0, 0.5625), (-0.125, 1.0, 0.6875), (-0.875, 1.0, 0.5625), (-0.625, 1.0, 0.5625), (-0.625, 1.0, 0.6875), (-1.0, 0.625, 0.8125), (-1.0, 0.875, 0.8125), (-1.0, 0.875, 0.9375), (-1.0, 0.625, 0.5625), (-1.0, 0.875, 0.5625), (-1.0, 0.875, 0.6875), (-1.0, 0.125, 0.5625), (-1.0, 0.375, 0.5625), (-1.0, 0.375, 0.6875), (-1.0, 0.125, 0.6875), (-1.0, 0.625, 0.6875), (-1.0, 0.625, 0.9375), (-0.875, 1.0, 0.6875), (-0.375, 1.0, 0.9375), (0.875, -1.0, 0.6875), (0.375, -1.0, 0.9375), (1.0, 0.875, 0.6875), (1.0, 0.375, 0.9375), (-1.0, -0.875, 0.6875), (-1.0, -0.375, 0.6875), (-1.0, -0.375, 0.9375), (-1.0, 0.125, 0.1875), (-1.0, 0.625, 0.1875), (-1.0, 0.625, 0.4375), (-1.0, -0.875, 0.1875), (-1.0, -0.375, 0.1875), (-1.0, -0.375, 0.4375), (1.0, -0.125, 0.6875), (1.0, -0.625, 0.6875), (1.0, -0.625, 0.9375), (1.0, -0.125, 0.1875), (1.0, -0.625, 0.1875), (1.0, -0.625, 0.4375), (1.0, 0.875, 0.1875), (0.98, 0.0, 0.6875), (1.0, 0.375, 0.4375), (-0.125, -1.0, 0.6875), (-0.625, -1.0, 0.6875), (-0.625, -1.0, 0.9375), (-0.125, -1.0, 0.1875), (-0.625, -1.0, 0.1875), (-0.625, -1.0, 0.4375), (0.875, -1.0, 0.1875), (0.375, -1.0, 0.4375), (0.125, 1.0, 0.6875), (0.625, 1.0, 0.6875), (0.625, 1.0, 0.9375), (0.125, 1.0, 0.1875), (0.625, 1.0, 0.1875), (0.625, 1.0, 0.4375), (-0.875, 1.0, 0.1875), (0.0, 0.98, 0.6875), (-0.375, 1.0, 0.4375), (-0.75, 0.98, 0.6875), (0.625, 0.98, 0.6875), (-0.75, 0.98, 0.3125), (-0.375, 0.98, 0.25), (-0.25, 0.98, 0.3125), (-0.25, 0.98, 0.8125), (-0.125, 0.98, 0.625), (-0.875, 1.0, 0.4375), (0.125, 1.0, 0.4375), (0.125, 1.0, 0.9375), (0.875, -1.0, 0.4375), (-0.125, -1.0, 0.4375), (-0.125, -1.0, 0.9375), (1.0, 0.875, 0.4375), (1.0, -0.125, 0.4375), (1.0, -0.125, 0.9375), (-1.0, -0.875, 0.4375), (-1.0, 0.125, 0.4375), (-1.0, -0.875, 0.9375), (1.0, 0.875, 0.9375), (0.875, -1.0, 0.9375), (-0.875, 1.0, 0.9375), (-1.0, 0.125, 0.9375), (-1.0, 1.078, 0.4375), (-1.0, 1.078, 0.5), (1.055, 1.055, 0.5625), (1.055, 1.055, 0.5), (1.055, -1.055, 0.4375), (1.055, -1.055, 0.5), (-1.0, -1.078, 0.5625), (-1.0, -1.078, 0.5), (1.078, 0.0, 0.4375), (1.078, 0.0, 0.5), (1.078, -0.875, 0.5), (1.078, 0.125, 0.5), (0.0, -1.078, 0.4375), (0.0, -1.078, 0.5), (-0.875, -1.078, 0.5), (0.125, -1.078, 0.5), (0.0, 1.078, 0.4375), (0.0, 1.078, 0.5), (0.875, 1.078, 0.5), (-0.125, 1.078, 0.5), (1.078, -0.375, 0.5), (1.078, -0.5, 0.5), (1.078, 0.625, 0.5), (1.078, 0.5, 0.5), (-0.375, -1.078, 0.5), (-0.5, -1.078, 0.5), (0.625, -1.078, 0.5), (0.5, -1.078, 0.5), (0.375, 1.078, 0.5), (0.5, 1.078, 0.5), (-0.625, 1.078, 0.5), (-0.5, 1.078, 0.5), (-0.5, 1.078, 0.4375), (0.5, 1.078, 0.4375), (0.5, -1.078, 0.4375), (-0.5, -1.078, 0.4375), (1.078, 0.5, 0.4375), (1.078, -0.5, 0.4375), (1.078, -0.625, 0.5), (1.078, -0.75, 0.5), (1.078, 0.375, 0.5), (1.078, 0.25, 0.5), (-0.625, -1.078, 0.5), (-0.75, -1.078, 0.5), (0.375, -1.078, 0.5), (0.25, -1.078, 0.5), (0.625, 1.078, 0.5), (0.75, 1.078, 0.5), (-0.375, 1.078, 0.5), (-0.25, 1.078, 0.5), (1.078, -0.125, 0.5), (1.078, -0.25, 0.5), (1.078, 0.875, 0.5), (1.078, 0.75, 0.5), (-0.125, -1.078, 0.5), (-0.25, -1.078, 0.5), (0.875, -1.078, 0.5), (0.75, -1.078, 0.5), (0.125, 1.078, 0.5), (0.25, 1.078, 0.5), (-0.875, 1.078, 0.5), (-0.75, 1.078, 0.5), (1.078, -0.75, 0.4375), (1.078, 0.25, 0.4375), (-0.75, -1.078, 0.4375), (0.25, -1.078, 0.4375), (0.75, 1.078, 0.4375), (-0.25, 1.078, 0.4375), (-0.75, 1.078, 0.4375), (0.25, 1.078, 0.4375), (0.75, -1.078, 0.4375), (-0.25, -1.078, 0.4375), (1.078, 0.75, 0.4375), (1.078, -0.25, 0.4375), (-1.0, 1.078, 0.5625), (1.055, 1.055, 0.4375), (1.055, -1.055, 0.5625), (-1.0, -1.078, 0.4375), (1.078, 0.0, 0.5625), (0.0, -1.078, 0.5625), (0.0, 1.078, 0.5625), (0.5, 1.078, 0.5625), (-0.5, -1.078, 0.5625), (1.078, -0.5, 0.5625), (1.078, 0.5, 0.5625), (0.5, -1.078, 0.5625), (-0.5, 1.078, 0.5625), (-0.75, 1.078, 0.5625), (-0.25, 1.078, 0.5625), (0.75, -1.078, 0.5625), (0.25, -1.078, 0.5625), (1.078, 0.75, 0.5625), (1.078, 0.25, 0.5625), (1.078, -0.25, 0.5625), (1.078, -0.75, 0.5625), (-0.25, -1.078, 0.5625), (-0.75, -1.078, 0.5625), (0.25, 1.078, 0.5625), (0.75, 1.078, 0.5625), (1.078, -0.375, 0.4375), (1.078, 0.625, 0.4375), (-0.375, -1.078, 0.4375), (0.625, -1.078, 0.4375), (0.375, 1.078, 0.4375), (-0.625, 1.078, 0.4375), (-0.125, 1.078, 0.4375), (0.875, 1.078, 0.4375), (0.625, 1.078, 0.5625), (0.875, 1.078, 0.5625), (0.125, 1.078, 0.5625), (0.375, 1.078, 0.5625), (0.125, -1.078, 0.4375), (-0.875, -1.078, 0.4375), (-0.625, -1.078, 0.5625), (-0.875, -1.078, 0.5625), (-0.125, -1.078, 0.5625), (-0.375, -1.078, 0.5625), (1.078, 0.125, 0.4375), (1.078, -0.875, 0.4375), (1.078, -0.625, 0.5625), (1.078, -0.875, 0.5625), (1.078, -0.125, 0.5625), (1.078, -0.375, 0.5625), (1.078, 0.375, 0.5625), (1.078, 0.125, 0.5625), (1.078, 0.875, 0.5625), (1.078, 0.625, 0.5625), (0.375, -1.078, 0.5625), (0.125, -1.078, 0.5625), (0.875, -1.078, 0.5625), (0.625, -1.078, 0.5625), (-0.375, 1.078, 0.5625), (-0.125, 1.078, 0.5625), (-0.875, 1.078, 0.5625), (-0.625, 1.078, 0.5625), (1.078, -0.625, 0.4375), (1.078, 0.375, 0.4375), (-0.625, -1.078, 0.4375), (0.375, -1.078, 0.4375), (0.625, 1.078, 0.4375), (-0.375, 1.078, 0.4375), (-0.875, 1.078, 0.4375), (0.125, 1.078, 0.4375), (0.875, -1.078, 0.4375), (-0.125, -1.078, 0.4375), (1.078, 0.875, 0.4375), (1.078, -0.125, 0.4375), (0.98, 0.75, 0.1875), (0.98, 0.875, 0.125), (0.98, 0.75, 0.125), (0.98, 0.25, 0.1875), (0.98, 0.375, 0.125), (0.98, 0.25, 0.125), (0.98, 0.25, 0.3125), (0.98, 0.25, 0.375), (0.98, 0.375, 0.375), (0.98, 0.75, 0.3125), (0.98, 0.75, 0.375), (0.98, 0.875, 0.375), (0.98, -0.25, 0.3125), (0.98, -0.25, 0.375), (0.98, -0.375, 0.375), (0.98, 0.5, 0.125), (0.98, 0.625, 0.25), (0.98, -0.875, 0.25), (0.98, -0.25, 0.125), (0.98, -0.875, 0.125), (0.98, -0.875, 0.375), (0.98, 0.625, 0.125), (0.98, 0.625, 0.375), (0.98, -0.375, 0.3125), (0.98, 0.875, 0.3125), (0.98, 0.625, 0.3125), (0.98, 0.375, 0.3125), (0.98, 0.625, 0.1875), (0.98, -0.625, 0.3125), (0.98, -0.875, 0.3125), (0.98, -0.875, 0.1875), (0.98, -0.375, 0.1875), (0.98, -0.625, 0.1875), (0.98, 0.875, 0.1875), (0.98, 0.375, 0.1875), (0.98, -0.625, 0.75), (0.98, -0.75, 0.75), (0.98, 0.5, 0.8125), (0.98, 0.5, 0.875), (0.98, 0.375, 0.75), (0.98, 0.25, 0.75), (0.98, 0.875, 0.75), (0.98, 0.75, 0.75), (0.98, 0.75, 0.6875), (0.98, 0.875, 0.625), (0.98, 0.75, 0.625), (0.98, 0.25, 0.6875), (0.98, 0.125, 0.625), (0.98, 0.0, 0.625), (0.98, 0.375, 0.625), (0.98, 0.25, 0.625), (0.98, 0.25, 0.8125), (0.98, 0.25, 0.875), (0.98, 0.125, 0.875), (0.98, 0.375, 0.875), (0.98, -0.25, 0.6875), (0.98, -0.25, 0.75), (0.98, -0.375, 0.625), (0.98, -0.5, 0.625), (0.98, -0.75, 0.6875), (0.98, -0.625, 0.625), (0.98, -0.75, 0.625), (0.98, -0.75, 0.8125), (0.98, -0.75, 0.875), (0.98, -0.625, 0.875), (0.98, -0.25, 0.8125), (0.98, -0.25, 0.875), (0.98, -0.375, 0.875), (0.98, 0.75, 0.8125), (0.98, 0.75, 0.875), (0.98, 0.875, 0.875), (0.98, -0.875, 0.75), (0.98, 0.5, 0.625), (0.98, 0.625, 0.75), (0.98, -0.125, 0.75), (0.98, 0.625, 0.625), (0.98, -0.25, 0.625), (0.98, -0.125, 0.625), (0.98, -0.875, 0.625), (0.98, -0.875, 0.875), (0.98, -0.125, 0.875), (0.98, 0.625, 0.875), (0.98, 0.875, 0.8125), (0.98, 0.625, 0.8125), (0.98, -0.125, 0.8125), (0.98, -0.375, 0.8125), (0.98, -0.625, 0.8125), (0.98, -0.875, 0.8125), (0.98, -0.875, 0.6875), (0.98, -0.375, 0.6875), (0.98, 0.375, 0.8125), (0.98, 0.125, 0.8125), (0.98, 0.125, 0.6875), (0.98, 0.625, 0.6875), (0.98, 0.875, 0.6875), (0.98, 0.375, 0.6875), (0.98, -0.125, 0.6875), (0.98, -0.625, 0.6875), (0.0, -0.98, 0.6875), (0.0, -0.98, 0.75), (0.0, -0.98, 0.1875), (0.0, -0.98, 0.25), (0.5, -0.98, 0.1875), (0.5, -0.98, 0.25), (0.125, -0.98, 0.25), (-0.5, -0.98, 0.1875), (-0.5, -0.98, 0.25), (-0.375, -0.98, 0.25), (-0.5, -0.98, 0.6875), (-0.5, -0.98, 0.75), (-0.375, -0.98, 0.75), (0.5, -0.98, 0.6875), (0.5, -0.98, 0.75), (0.125, -0.98, 0.75), (0.0, -0.98, 0.8125), (0.0, -0.98, 0.875), (0.0, -0.98, 0.3125), (0.0, -0.98, 0.375), (0.5, -0.98, 0.3125), (0.5, -0.98, 0.375), (0.375, -0.98, 0.25), (0.25, -0.98, 0.25), (0.875, -0.98, 0.25), (0.75, -0.98, 0.25), (-0.5, -0.98, 0.3125), (-0.5, -0.98, 0.375), (-0.625, -0.98, 0.25), (-0.75, -0.98, 0.25), (-0.5, -0.98, 0.8125), (-0.5, -0.98, 0.875), (-0.625, -0.98, 0.75), (-0.75, -0.98, 0.75), (0.5, -0.98, 0.8125), (0.5, -0.98, 0.875), (0.375, -0.98, 0.75), (0.25, -0.98, 0.75), (0.875, -0.98, 0.75), (0.75, -0.98, 0.75), (0.75, -0.98, 0.6875), (0.875, -0.98, 0.625), (0.75, -0.98, 0.625), (0.25, -0.98, 0.6875), (0.125, -0.98, 0.625), (0.0, -0.98, 0.625), (0.375, -0.98, 0.625), (0.25, -0.98, 0.625), (0.25, -0.98, 0.8125), (0.25, -0.98, 0.875), (0.125, -0.98, 0.875), (0.375, -0.98, 0.875), (-0.25, -0.98, 0.6875), (-0.25, -0.98, 0.75), (-0.375, -0.98, 0.625), (-0.5, -0.98, 0.625), (-0.75, -0.98, 0.6875), (-0.625, -0.98, 0.625), (-0.75, -0.98, 0.625), (-0.75, -0.98, 0.8125), (-0.75, -0.98, 0.875), (-0.625, -0.98, 0.875), (-0.25, -0.98, 0.1875), (-0.25, -0.98, 0.25), (-0.375, -0.98, 0.125), (-0.5, -0.98, 0.125), (-0.75, -0.98, 0.1875), (-0.625, -0.98, 0.125), (-0.75, -0.98, 0.125), (-0.75, -0.98, 0.3125), (-0.75, -0.98, 0.375), (-0.625, -0.98, 0.375), (0.75, -0.98, 0.1875), (0.875, -0.98, 0.125), (0.75, -0.98, 0.125), (0.25, -0.98, 0.1875), (0.125, -0.98, 0.125), (0.0, -0.98, 0.125), (0.375, -0.98, 0.125), (0.25, -0.98, 0.125), (0.25, -0.98, 0.3125), (0.25, -0.98, 0.375), (0.125, -0.98, 0.375), (0.375, -0.98, 0.375), (0.75, -0.98, 0.3125), (0.75, -0.98, 0.375), (0.875, -0.98, 0.375), (-0.25, -0.98, 0.3125), (-0.25, -0.98, 0.375), (-0.375, -0.98, 0.375), (-0.25, -0.98, 0.8125), (-0.25, -0.98, 0.875), (-0.375, -0.98, 0.875), (0.75, -0.98, 0.8125), (0.75, -0.98, 0.875), (0.875, -0.98, 0.875), (0.5, -0.98, 0.125), (0.625, -0.98, 0.25), (-0.875, -0.98, 0.25), (-0.875, -0.98, 0.75), (0.5, -0.98, 0.625), (0.625, -0.98, 0.75), (-0.125, -0.98, 0.25), (-0.125, -0.98, 0.75), (0.625, -0.98, 0.625), (-0.25, -0.98, 0.625), (-0.125, -0.98, 0.625), (-0.875, -0.98, 0.625), (-0.875, -0.98, 0.875), (-0.25, -0.98, 0.125), (-0.125, -0.98, 0.125), (-0.875, -0.98, 0.125), (-0.875, -0.98, 0.375), (0.625, -0.98, 0.125), (0.625, -0.98, 0.375), (-0.125, -0.98, 0.375), (-0.125, -0.98, 0.875), (0.625, -0.98, 0.875), (0.875, -0.98, 0.8125), (0.625, -0.98, 0.8125), (-0.125, -0.98, 0.8125), (-0.375, -0.98, 0.8125), (-0.125, -0.98, 0.3125), (-0.375, -0.98, 0.3125), (0.875, -0.98, 0.3125), (0.625, -0.98, 0.3125), (0.375, -0.98, 0.3125), (0.125, -0.98, 0.3125), (0.125, -0.98, 0.1875), (0.625, -0.98, 0.1875), (-0.625, -0.98, 0.3125), (-0.875, -0.98, 0.3125), (-0.875, -0.98, 0.1875), (-0.375, -0.98, 0.1875), (-0.625, -0.98, 0.8125), (-0.875, -0.98, 0.8125), (-0.875, -0.98, 0.6875), (-0.375, -0.98, 0.6875), (0.375, -0.98, 0.8125), (0.125, -0.98, 0.8125), (0.125, -0.98, 0.6875), (0.625, -0.98, 0.6875), (0.875, -0.98, 0.6875), (0.375, -0.98, 0.6875), (-0.125, -0.98, 0.6875), (-0.625, -0.98, 0.6875), (-0.125, -0.98, 0.1875), (-0.625, -0.98, 0.1875), (0.875, -0.98, 0.1875), (0.375, -0.98, 0.1875)], [], [(1162, 328, 12, 320), (1161, 312, 6, 311), (1160, 314, 5, 309), (1159, 514, 7, 310), (1158, 516, 4, 308), (1157, 329, 20, 519), (1156, 504, 19, 520), (1155, 332, 14, 322), (644, 1066, 1287, 1255), (1005, 725, 1259, 1276), (1152, 336, 13, 321), (324, 16, 1164, 1163), (756, 982, 1271, 1261), (1149, 340, 15, 323), (1066, 521, 1241, 1287), (982, 325, 1165, 1271), (234, 624, 934, 167), (624, 224, 959, 934), (400, 179, 942, 945), (279, 391, 809, 393), (536, 1140, 173, 278), (160, 623, 1146, 122), (629, 1077, 1293, 1252), (762, 181, 944, 799), (1137, 367, 45, 549), (594, 1065, 1286, 1247), (1135, 400, 67, 552), (769, 1135, 825, 950), (1133, 403, 44, 366), (1132, 404, 68, 556), (835, 290, 812, 385), (555, 981, 1270, 1244), (220, 639, 1459, 1443), (1129, 369, 47, 560), (1077, 597, 1248, 1293), (1127, 411, 70, 563), (1003, 415, 1507, 1543), (1125, 413, 42, 364), (1124, 414, 71, 567), (69, 558, 1428, 1413), (1065, 644, 1255, 1286), (198, 573, 116, 113), (1120, 464, 34, 572), (981, 756, 1261, 1270), (1118, 421, 73, 575), (1015, 418, 382, 335), (1116, 424, 43, 365), (1115, 425, 74, 579), (643, 240, 1360, 1356), (1113, 427, 52, 482), (1112, 428, 75, 583), (1111, 466, 36, 584), (1110, 431, 51, 481), (1109, 432, 76, 587), (1108, 372, 50, 588), (1107, 435, 29, 351), (1106, 436, 77, 591), (1105, 478, 48, 592), (1104, 439, 31, 353), (110, 860, 1390, 423), (1103, 476, 46, 595), (1102, 443, 30, 352), (407, 69, 1413, 1412), (1101, 357, 35, 598), (1100, 447, 32, 354), (405, 983, 789, 65), (1099, 355, 33, 601), (1098, 451, 41, 363), (1097, 452, 81, 604), (1096, 371, 49, 605), (1095, 606, 229, 454), (1094, 607, 230, 608), (1093, 517, 148, 609), (1092, 610, 228, 453), (1091, 611, 231, 612), (1090, 603, 227, 613), (1089, 614, 140, 509), (1088, 615, 232, 616), (1087, 602, 226, 617), (1086, 619, 24, 536), (1085, 618, 233, 619), (1084, 501, 132, 620), (1083, 621, 225, 449), (1082, 622, 234, 623), (1081, 600, 224, 624), (1080, 625, 131, 500), (1079, 626, 235, 627), (450, 1086, 536, 278), (729, 1003, 1543, 1516), (1077, 629, 236, 630), (1076, 503, 134, 631), (1075, 632, 222, 445), (1074, 633, 237, 634), (1073, 597, 221, 635), (1072, 636, 129, 498), (1071, 637, 238, 638), (727, 1124, 1553, 1465), (219, 643, 1356, 1350), (1069, 640, 239, 641), (1068, 325, 103, 642), (1067, 643, 219, 441), (1066, 644, 240, 645), (1065, 594, 218, 646), (1064, 647, 130, 499), (1063, 648, 241, 649), (907, 580, 1384, 1394), (1062, 651, 216, 438), (1061, 652, 242, 653), (1060, 327, 105, 654), (1059, 655, 215, 437), (1058, 656, 243, 657), (1057, 590, 214, 658), (1056, 659, 128, 497), (1055, 660, 244, 661), (1054, 589, 213, 662), (1053, 663, 212, 434), (1052, 664, 245, 665), (1051, 518, 149, 666), (1050, 667, 211, 433), (1049, 668, 246, 669), (1048, 586, 210, 670), (1047, 671, 108, 330), (1046, 672, 247, 673), (1045, 585, 209, 674), (1044, 675, 208, 430), (1043, 676, 248, 677), (1042, 315, 93, 678), (1041, 679, 207, 429), (1040, 680, 249, 681), (1039, 582, 206, 682), (1038, 683, 109, 331), (1037, 684, 250, 685), (1036, 581, 205, 686), (296, 859, 1377, 1376), (1035, 688, 251, 689), (1034, 521, 152, 690), (641, 239, 1355, 1385), (1032, 691, 252, 692), (1031, 578, 203, 693), (1030, 694, 142, 511), (239, 642, 1354, 1355), (1028, 577, 202, 696), (295, 855, 1324, 1323), (1026, 698, 254, 699), (1011, 483, 377, 339), (422, 1024, 1340, 1327), (1023, 702, 255, 703), (1022, 574, 199, 704), (503, 1076, 1292, 1239), (854, 295, 1323, 1322), (1019, 573, 198, 708), (573, 73, 162, 116), (1017, 710, 257, 711), (1016, 313, 91, 712), (1015, 713, 196, 418), (1014, 714, 258, 715), (1013, 570, 195, 716), (926, 830, 1232, 1266), (1011, 718, 259, 719), (201, 854, 1322, 57), (637, 222, 1445, 1456), (1009, 722, 260, 723), (1008, 525, 156, 724), (1124, 567, 1440, 1553), (1006, 725, 261, 726), (1005, 566, 192, 727), (1004, 728, 141, 510), (734, 157, 1485, 1518), (1002, 565, 191, 730), (192, 723, 1462, 1463), (1001, 732, 263, 733), (1000, 526, 157, 734), (733, 263, 1517, 1472), (998, 735, 264, 736), (997, 562, 189, 737), (1136, 399, 1196, 1302), (567, 1002, 1542, 1440), (994, 561, 188, 740), (635, 221, 1508, 1454), (992, 741, 266, 742), (991, 515, 146, 743), (990, 744, 187, 408), (989, 745, 267, 746), (988, 559, 186, 747), (1076, 629, 1252, 1292), (986, 749, 268, 750), (634, 1075, 1548, 1452), (302, 880, 284, 280), (985, 753, 269, 754), (984, 529, 160, 755), (881, 302, 280, 951), (982, 756, 270, 757), (981, 555, 183, 758), (980, 759, 143, 512), (449, 1079, 818, 766), (978, 554, 182, 761), (552, 969, 790, 389), (976, 763, 272, 764), (975, 530, 161, 765), (181, 831, 792, 944), (973, 767, 273, 768), (972, 551, 179, 769), (399, 926, 1266, 1196), (832, 178, 541, 492), (969, 550, 178, 773), (1135, 552, 389, 825), (967, 775, 275, 776), (966, 513, 144, 777), (965, 778, 176, 397), (964, 779, 276, 780), (963, 547, 175, 781), (770, 1136, 1302, 1229), (961, 783, 277, 784), (969, 773, 806, 790), (889, 881, 951, 939), (65, 177, 820, 786), (67, 400, 945, 390), (960, 533, 827, 925), (118, 837, 941, 488), (272, 762, 799, 383), (800, 389, 790, 948), (179, 764, 283, 942), (807, 287, 492, 541), (793, 948, 345, 956), (802, 944, 792, 287), (798, 386, 1143, 169), (946, 936, 282, 804), (955, 388, 803, 386), (1131, 755, 286, 813), (548, 818, 940, 488), (533, 795, 545, 827), (1138, 821, 766, 977), (601, 889, 939, 952), (392, 935, 795, 533), (813, 1138, 977, 957), (537, 817, 346, 1145), (19, 504, 1240, 1170), (831, 289, 791, 792), (927, 475, 102, 829), (633, 1074, 1291, 1253), (174, 785, 171, 170), (928, 398, 824, 61), (923, 834, 101, 474), (761, 271, 819, 538), (271, 760, 63, 819), (914, 849, 1235, 1263), (746, 990, 1536, 1484), (919, 477, 104, 840), (1122, 416, 1199, 1299), (1002, 730, 1469, 1542), (414, 192, 1463, 1418), (916, 845, 99, 472), (915, 568, 1511, 1528), (1075, 445, 1423, 1548), (1074, 525, 1242, 1291), (708, 256, 18, 17), (912, 356, 133, 852), (416, 914, 1263, 1199), (1020, 422, 1327, 1339), (909, 483, 111, 856), (908, 857, 100, 473), (692, 252, 1371, 1388), (252, 693, 1370, 1371), (906, 861, 151, 374), (905, 862, 297, 863), (904, 358, 135, 864), (903, 865, 150, 373), (902, 866, 298, 867), (901, 480, 107, 868), (900, 869, 86, 459), (899, 870, 299, 871), (898, 370, 147, 872), (897, 873, 88, 461), (859, 202, 197, 1377), (895, 368, 145, 875), (894, 876, 87, 460), (1123, 724, 1514, 1552), (892, 465, 92, 878), (891, 879, 89, 462), (1079, 627, 940, 818), (889, 463, 90, 881), (888, 882, 98, 471), (887, 883, 303, 884), (886, 479, 106, 885), (883, 886, 885, 303), (229, 605, 886, 883), (605, 49, 479, 886), (602, 887, 884, 226), (81, 454, 887, 602), (454, 229, 883, 887), (451, 888, 471, 41), (226, 884, 888, 451), (884, 303, 882, 888), (554, 68, 925, 402), (620, 1099, 387, 172), (601, 33, 463, 889), (599, 890, 880, 223), (80, 450, 890, 599), (182, 554, 402, 380), (447, 891, 462, 32), (223, 880, 891, 447), (880, 302, 879, 891), (990, 408, 1414, 1536), (721, 193, 1461, 1460), (598, 35, 465, 892), (596, 893, 877, 220), (79, 446, 893, 596), (263, 731, 1470, 1517), (443, 894, 460, 30), (220, 877, 894, 443), (877, 301, 876, 894), (860, 907, 1394, 1390), (204, 858, 1375, 1366), (595, 46, 368, 895), (593, 896, 874, 217), (78, 442, 896, 593), (218, 440, 709, 1382), (439, 897, 461, 31), (217, 874, 897, 439), (874, 300, 873, 897), (870, 898, 872, 299), (216, 592, 898, 870), (592, 48, 370, 898), (589, 899, 871, 213), (77, 438, 899, 589), (438, 216, 870, 899), (435, 900, 459, 29), (213, 871, 900, 435), (871, 299, 869, 900), (866, 901, 868, 298), (212, 588, 901, 866), (588, 50, 480, 901), (585, 902, 867, 209), (76, 434, 902, 585), (434, 212, 866, 902), (431, 903, 373, 51), (209, 867, 903, 431), (867, 298, 865, 903), (862, 904, 864, 297), (208, 584, 904, 862), (584, 36, 358, 904), (581, 905, 863, 205), (75, 430, 905, 581), (430, 208, 862, 905), (427, 906, 374, 52), (205, 863, 906, 427), (863, 297, 861, 906), (858, 907, 860, 296), (204, 580, 907, 858), (858, 296, 1376, 1375), (440, 78, 706, 709), (690, 152, 1358, 1387), (689, 251, 1386, 1367), (424, 908, 473, 43), (202, 859, 908, 424), (859, 296, 857, 908), (854, 909, 856, 295), (201, 576, 909, 854), (1014, 715, 378, 338), (572, 912, 1334, 120), (852, 294, 1320, 1321), (707, 1020, 1339, 1330), (717, 1122, 1299, 1226), (198, 855, 911, 420), (855, 295, 853, 911), (704, 1118, 1342, 23), (912, 852, 1321, 1334), (572, 34, 356, 912), (569, 913, 851, 194), (72, 419, 913, 569), (720, 259, 1317, 1318), (16, 501, 1237, 1164), (194, 851, 914, 416), (851, 294, 849, 914), (846, 915, 848, 293), (193, 568, 915, 846), (848, 915, 1528, 1524), (568, 1123, 1552, 1511), (632, 237, 1455, 1451), (262, 729, 1516, 1468), (413, 916, 472, 42), (191, 847, 916, 413), (847, 293, 845, 916), (842, 917, 844, 292), (190, 564, 917, 842), (630, 236, 1450, 1512), (411, 189, 1473, 1415), (79, 596, 1442, 1422), (726, 261, 1466, 1515), (1012, 717, 1226, 1280), (188, 843, 918, 410), (843, 292, 841, 918), (444, 79, 1422, 1421), (186, 407, 1412, 1504), (560, 47, 477, 919), (558, 920, 839, 185), (69, 409, 920, 558), (724, 156, 1453, 1514), (1154, 333, 1171, 1309), (185, 839, 921, 406), (839, 291, 838, 921), (835, 922, 837, 290), (184, 557, 922, 835), (1099, 601, 952, 387), (922, 557, 957, 797), (757, 270, 344, 933), (270, 758, 535, 344), (403, 923, 474, 44), (182, 836, 923, 403), (836, 290, 834, 923), (831, 924, 833, 289), (181, 553, 924, 831), (785, 277, 168, 171), (828, 928, 61, 954), (288, 828, 954, 164), (829, 288, 164, 937), (618, 1085, 1297, 1250), (178, 832, 926, 399), (832, 289, 830, 926), (783, 176, 169, 1144), (784, 119, 540, 931), (549, 45, 475, 927), (546, 928, 828, 174), (66, 398, 928, 546), (1134, 765, 816, 822), (597, 1073, 1290, 1248), (174, 828, 929, 395), (828, 288, 826, 929), (278, 173, 953, 794), (810, 774, 771, 817), (957, 977, 548, 797), (175, 396, 803, 388), (289, 832, 492, 791), (1137, 549, 949, 491), (953, 939, 951, 280), (780, 965, 936, 801), (173, 952, 939, 953), (224, 448, 774, 959), (344, 535, 1141, 787), (817, 771, 58, 346), (983, 757, 933, 789), (557, 1131, 813, 957), (827, 545, 385, 543), (789, 787, 177, 65), (820, 394, 538, 819), (768, 273, 281, 815), (772, 970, 793, 956), (777, 1137, 491, 539), (402, 543, 811, 380), (346, 58, 814, 796), (925, 827, 543, 402), (233, 620, 172, 958), (122, 1146, 821, 1138), (619, 233, 958, 24), (556, 978, 394, 180), (942, 283, 384, 945), (534, 801, 936, 946), (283, 383, 799, 384), (808, 949, 930, 1142), (542, 804, 805, 932), (824, 808, 1142, 61), (815, 281, 64, 544), (804, 282, 285, 805), (945, 384, 802, 390), (287, 792, 791, 492), (393, 809, 808, 824), (932, 805, 540, 62), (822, 946, 804, 542), (386, 803, 947, 1143), (384, 799, 944, 802), (938, 943, 170, 171), (544, 64, 800, 823), (61, 1142, 164, 954), (281, 950, 825, 64), (823, 800, 948, 793), (809, 491, 949, 808), (1143, 947, 943, 938), (1142, 930, 937, 164), (805, 285, 931, 540), (816, 534, 946, 822), (948, 790, 806, 345), (64, 825, 389, 800), (621, 234, 167, 165), (24, 958, 1140, 536), (177, 180, 394, 820), (1140, 387, 952, 173), (225, 621, 165, 537), (290, 836, 811, 812), (797, 548, 488, 941), (965, 397, 282, 936), (794, 953, 280, 284), (764, 272, 383, 283), (391, 539, 491, 809), (970, 401, 823, 793), (786, 820, 819, 63), (924, 553, 542, 932), (543, 385, 812, 811), (978, 761, 538, 394), (167, 934, 810, 165), (788, 392, 533, 960), (934, 959, 774, 810), (448, 80, 771, 774), (968, 776, 279, 393), (277, 783, 1144, 168), (553, 1134, 822, 542), (398, 968, 393, 824), (781, 175, 388, 955), (397, 176, 783, 961), (333, 1012, 1280, 1171), (119, 784, 962, 341), (784, 277, 782, 962), (779, 963, 781, 276), (127, 350, 963, 779), (350, 28, 547, 963), (530, 964, 780, 161), (11, 496, 964, 530), (496, 127, 779, 964), (397, 961, 285, 282), (549, 927, 930, 949), (780, 276, 778, 965), (775, 966, 777, 275), (85, 307, 966, 775), (307, 2, 513, 966), (547, 967, 776, 175), (28, 458, 967, 547), (458, 85, 775, 967), (396, 968, 398, 66), (175, 776, 968, 396), (974, 768, 815, 544), (276, 781, 955, 123), (550, 67, 390, 807), (552, 67, 550, 969), (356, 970, 772, 133), (34, 401, 970, 356), (961, 784, 931, 285), (853, 1154, 1309, 1236), (133, 772, 971, 502), (772, 274, 770, 971), (767, 972, 769, 273), (139, 362, 972, 767), (362, 40, 551, 972), (313, 973, 768, 91), (3, 508, 973, 313), (508, 139, 767, 973), (464, 974, 401, 34), (91, 768, 974, 464), (927, 829, 937, 930), (763, 975, 765, 272), (97, 319, 975, 763), (319, 11, 530, 975), (551, 976, 764, 179), (40, 470, 976, 551), (470, 97, 763, 976), (401, 974, 544, 823), (161, 780, 801, 534), (178, 550, 807, 541), (837, 922, 797, 941), (80, 599, 58, 771), (556, 68, 554, 978), (368, 979, 760, 145), (46, 405, 979, 368), (755, 160, 122, 286), (514, 980, 512, 7), (145, 760, 980, 514), (760, 271, 759, 980), (756, 981, 758, 270), (1085, 600, 1249, 1297), (1073, 633, 1253, 1290), (325, 982, 757, 103), (1153, 502, 1238, 1308), (501, 1084, 1296, 1237), (476, 983, 405, 46), (103, 757, 983, 476), (599, 223, 814, 58), (753, 984, 755, 269), (849, 1153, 1308, 1235), (987, 748, 1228, 1274), (555, 985, 754, 183), (1084, 618, 1250, 1296), (337, 987, 1274, 1175), (754, 269, 935, 392), (183, 754, 392, 788), (623, 1083, 821, 1146), (723, 260, 1513, 1462), (847, 191, 1439, 1500), (260, 721, 1460, 1513), (846, 293, 1499, 1498), (999, 736, 1519, 1540), (408, 187, 749, 986), (911, 853, 1236, 1262), (115, 750, 987, 337), (750, 268, 748, 987), (745, 988, 747, 267), (125, 348, 988, 745), (348, 26, 559, 988), (526, 989, 746, 157), (9, 494, 989, 526), (494, 125, 745, 989), (445, 1071, 1547, 1423), (408, 986, 1535, 1414), (746, 267, 744, 990), (741, 991, 743, 266), (83, 305, 991, 741), (305, 1, 515, 991), (559, 992, 742, 186), (26, 456, 992, 559), (456, 83, 741, 992), (407, 993, 409, 69), (186, 742, 993, 407), (412, 999, 1540, 1506), (1071, 638, 1458, 1547), (986, 750, 1490, 1535), (563, 70, 561, 994), (358, 995, 739, 135), (36, 412, 995, 358), (843, 188, 1435, 1497), (1119, 420, 1200, 1298), (135, 739, 996, 504), (739, 265, 738, 996), (735, 997, 737, 264), (137, 360, 997, 735), (360, 38, 562, 997), (315, 998, 736, 93), (0, 506, 998, 315), (506, 137, 735, 998), (466, 999, 412, 36), (93, 736, 999, 466), (751, 268, 1489, 1491), (732, 1000, 734, 263), (95, 317, 1000, 732), (317, 9, 526, 1000), (562, 1001, 733, 189), (38, 468, 1001, 562), (468, 95, 732, 1001), (842, 292, 1496, 1495), (750, 115, 1427, 1490), (268, 749, 1488, 1489), (221, 444, 1421, 1508), (840, 291, 1493, 1494), (567, 71, 565, 1002), (370, 1003, 729, 147), (48, 415, 1003, 370), (267, 747, 1486, 1487), (516, 1004, 510, 4), (147, 729, 1004, 516), (729, 262, 728, 1004), (725, 1005, 727, 261), (962, 782, 1230, 1268), (688, 1035, 1285, 1256), (327, 1006, 726, 105), (420, 911, 1262, 1200), (705, 1119, 1298, 1225), (478, 1007, 415, 48), (105, 726, 1007, 478), (157, 746, 1484, 1485), (722, 1008, 724, 260), (341, 962, 1268, 1179), (1035, 578, 1246, 1285), (566, 1009, 723, 192), (1151, 337, 1175, 1307), (622, 1082, 1295, 1251), (920, 409, 1505, 1533), (114, 848, 1524, 1425), (187, 744, 1483, 1431), (256, 707, 1330, 18), (194, 720, 1318, 155), (1118, 575, 112, 1342), (483, 1011, 719, 111), (700, 1025, 334, 343), (418, 196, 718, 1011), (921, 838, 1233, 1265), (111, 719, 1012, 333), (719, 259, 717, 1012), (714, 1013, 716, 258), (126, 349, 1013, 714), (349, 27, 570, 1013), (483, 909, 342, 377), (698, 96, 524, 490), (714, 1014, 487, 489), (1025, 522, 381, 334), (1117, 700, 343, 163), (715, 258, 713, 1015), (710, 1016, 712, 257), (84, 306, 1016, 710), (306, 3, 313, 1016), (570, 1017, 711, 195), (27, 457, 1017, 570), (457, 84, 710, 1017), (417, 1018, 419, 72), (195, 711, 1018, 417), (569, 194, 155, 158), (294, 851, 1332, 1320), (72, 569, 158, 153), (575, 73, 573, 1019), (477, 1020, 707, 104), (47, 422, 1020, 477), (259, 718, 1316, 1317), (841, 1151, 1307, 1234), (104, 707, 1021, 326), (707, 256, 705, 1021), (702, 1022, 704, 255), (138, 361, 1022, 702), (361, 39, 574, 1022), (515, 1023, 703, 146), (1, 507, 1023, 515), (507, 138, 702, 1023), (369, 1024, 422, 47), (146, 703, 1024, 369), (718, 196, 121, 1316), (698, 1025, 700, 254), (126, 714, 489, 527), (522, 1025, 486, 523), (574, 1026, 699, 199), (39, 469, 1026, 574), (469, 96, 698, 1026), (255, 704, 23, 22), (575, 1019, 1338, 112), (73, 421, 53, 162), (203, 689, 1367, 1368), (645, 1067, 1402, 1357), (579, 74, 577, 1028), (465, 1029, 695, 92), (35, 426, 1029, 465), (251, 687, 1365, 1386), (314, 1030, 511, 5), (92, 695, 1030, 314), (695, 253, 694, 1030), (691, 1031, 693, 252), (1082, 529, 1243, 1295), (1130, 406, 1197, 1301), (503, 1032, 692, 134), (406, 921, 1265, 1197), (748, 1130, 1301, 1228), (357, 1033, 426, 35), (134, 692, 1033, 357), (1067, 441, 701, 1402), (688, 1034, 690, 251), (521, 1034, 1284, 1241), (1021, 705, 1225, 1281), (578, 1035, 689, 203), (1034, 688, 1256, 1284), (722, 1009, 1279, 1258), (687, 204, 1366, 1365), (577, 74, 910, 200), (642, 1103, 1404, 1354), (684, 1036, 686, 250), (207, 583, 1036, 684), (583, 75, 581, 1036), (480, 1037, 685, 107), (50, 429, 1037, 480), (429, 207, 684, 1037), (329, 1038, 331, 20), (107, 685, 1038, 329), (685, 250, 683, 1038), (680, 1039, 682, 249), (124, 347, 1039, 680), (347, 25, 582, 1039), (518, 1040, 681, 149), (8, 493, 1040, 518), (493, 124, 680, 1040), (372, 1041, 429, 50), (149, 681, 1041, 372), (681, 249, 679, 1041), (676, 1042, 678, 248), (82, 304, 1042, 676), (304, 0, 315, 1042), (582, 1043, 677, 206), (25, 455, 1043, 582), (455, 82, 676, 1043), (428, 1044, 430, 75), (206, 677, 1044, 428), (677, 248, 675, 1044), (672, 1045, 674, 247), (211, 587, 1045, 672), (587, 76, 585, 1045), (475, 1046, 673, 102), (45, 433, 1046, 475), (433, 211, 672, 1046), (324, 1047, 330, 16), (102, 673, 1047, 324), (673, 247, 671, 1047), (668, 1048, 670, 246), (136, 359, 1048, 668), (359, 37, 586, 1048), (513, 1049, 669, 144), (2, 505, 1049, 513), (505, 136, 668, 1049), (367, 1050, 433, 45), (144, 669, 1050, 367), (669, 246, 667, 1050), (664, 1051, 666, 245), (94, 316, 1051, 664), (316, 8, 518, 1051), (586, 1052, 665, 210), (37, 467, 1052, 586), (467, 94, 664, 1052), (432, 1053, 434, 76), (210, 665, 1053, 432), (665, 245, 663, 1053), (660, 1054, 662, 244), (215, 591, 1054, 660), (591, 77, 589, 1054), (479, 1055, 661, 106), (49, 437, 1055, 479), (437, 215, 660, 1055), (328, 1056, 497, 12), (106, 661, 1056, 328), (661, 244, 659, 1056), (656, 1057, 658, 243), (109, 482, 1057, 656), (482, 52, 590, 1057), (517, 1058, 657, 148), (20, 331, 1058, 517), (331, 109, 656, 1058), (371, 1059, 437, 49), (148, 657, 1059, 371), (657, 243, 655, 1059), (652, 1060, 654, 242), (151, 520, 1060, 652), (520, 19, 327, 1060), (590, 1061, 653, 214), (52, 374, 1061, 590), (374, 151, 652, 1061), (436, 1062, 438, 77), (214, 653, 1062, 436), (653, 242, 651, 1062), (693, 1115, 1407, 1370), (202, 577, 200, 197), (1103, 595, 1351, 1404), (1029, 426, 1381, 1397), (1115, 579, 1345, 1407), (441, 219, 648, 1063), (332, 1064, 499, 14), (110, 649, 1064, 332), (649, 241, 647, 1064), (644, 1065, 646, 240), (1150, 326, 1167, 1306), (326, 1021, 1281, 1167), (521, 1066, 645, 152), (600, 1081, 1294, 1249), (1009, 566, 1245, 1279), (695, 1029, 1397, 1389), (300, 874, 1391, 1379), (645, 240, 643, 1067), (640, 1068, 642, 239), (838, 1150, 1306, 1233), (1081, 622, 1251, 1294), (594, 1069, 641, 218), (525, 1008, 1278, 1242), (996, 738, 1227, 1275), (440, 1070, 442, 78), (218, 641, 1070, 440), (875, 300, 1379, 1380), (839, 920, 1533, 1522), (293, 847, 1500, 1499), (266, 743, 1481, 1482), (193, 846, 1498, 1461), (191, 565, 1438, 1439), (445, 222, 637, 1071), (336, 1072, 498, 13), (114, 638, 1072, 336), (638, 238, 636, 1072), (633, 1073, 635, 237), (1008, 722, 1258, 1278), (640, 1069, 1289, 1254), (525, 1074, 634, 156), (753, 985, 1273, 1260), (504, 996, 1275, 1240), (560, 919, 1532, 1432), (743, 1129, 1556, 1481), (634, 237, 632, 1075), (629, 1076, 631, 236), (1069, 594, 1247, 1289), (985, 555, 1244, 1273), (597, 1077, 630, 221), (691, 1032, 1283, 1257), (1032, 503, 1239, 1283), (444, 1078, 446, 79), (221, 630, 1078, 444), (115, 844, 1523, 1427), (269, 752, 795, 935), (1083, 449, 766, 821), (752, 184, 545, 795), (758, 1132, 1141, 535), (979, 405, 65, 786), (449, 225, 626, 1079), (340, 1080, 500, 15), (118, 627, 1080, 340), (627, 235, 625, 1080), (622, 1081, 624, 234), (1148, 341, 1179, 1305), (325, 1068, 1288, 1165), (529, 1082, 623, 160), (830, 1148, 1305, 1232), (918, 841, 1234, 1264), (223, 628, 796, 814), (404, 183, 788, 960), (623, 234, 621, 1083), (618, 1084, 620, 233), (529, 984, 1272, 1243), (1128, 410, 1198, 1300), (600, 1085, 619, 224), (971, 770, 1229, 1269), (1068, 640, 1254, 1288), (448, 1086, 450, 80), (224, 619, 1086, 448), (890, 450, 278, 794), (615, 1087, 617, 232), (228, 604, 1087, 615), (604, 81, 602, 1087), (463, 1088, 616, 90), (33, 453, 1088, 463), (453, 228, 615, 1088), (312, 1089, 509, 6), (90, 616, 1089, 312), (616, 232, 614, 1089), (611, 1090, 613, 231), (108, 481, 1090, 611), (481, 51, 603, 1090), (501, 1091, 612, 132), (16, 330, 1091, 501), (330, 108, 611, 1091), (355, 1092, 453, 33), (132, 612, 1092, 355), (612, 231, 610, 1092), (607, 1093, 609, 230), (150, 519, 1093, 607), (519, 20, 517, 1093), (603, 1094, 608, 227), (51, 373, 1094, 603), (373, 150, 607, 1094), (452, 1095, 454, 81), (227, 608, 1095, 452), (608, 230, 606, 1095), (606, 1096, 605, 229), (230, 609, 1096, 606), (609, 148, 371, 1096), (610, 1097, 604, 228), (231, 613, 1097, 610), (613, 227, 452, 1097), (614, 1098, 363, 140), (232, 617, 1098, 614), (617, 226, 451, 1098), (1132, 556, 180, 1141), (760, 979, 786, 63), (620, 132, 355, 1099), (628, 235, 166, 796), (68, 404, 960, 925), (880, 890, 794, 284), (625, 1100, 354, 131), (235, 628, 1100, 625), (628, 223, 447, 1100), (919, 840, 1494, 1532), (1129, 560, 1432, 1556), (631, 134, 357, 1101), (292, 843, 1497, 1496), (740, 265, 1478, 1479), (185, 751, 1491, 1429), (636, 1102, 352, 129), (238, 639, 1102, 636), (639, 220, 443, 1102), (1114, 690, 1387, 1406), (579, 1028, 1396, 1345), (642, 103, 476, 1103), (580, 1114, 1406, 1384), (1028, 696, 1374, 1396), (217, 650, 1364, 1348), (647, 1104, 353, 130), (241, 650, 1104, 647), (650, 217, 439, 1104), (651, 1105, 592, 216), (242, 654, 1105, 651), (654, 105, 478, 1105), (655, 1106, 591, 215), (243, 658, 1106, 655), (658, 214, 436, 1106), (659, 1107, 351, 128), (244, 662, 1107, 659), (662, 213, 435, 1107), (663, 1108, 588, 212), (245, 666, 1108, 663), (666, 149, 372, 1108), (667, 1109, 587, 211), (246, 670, 1109, 667), (670, 210, 432, 1109), (671, 1110, 481, 108), (247, 674, 1110, 671), (674, 209, 431, 1110), (675, 1111, 584, 208), (248, 678, 1111, 675), (678, 93, 466, 1111), (679, 1112, 583, 207), (249, 682, 1112, 679), (682, 206, 428, 1112), (683, 1113, 482, 109), (250, 686, 1113, 683), (686, 205, 427, 1113), (687, 1114, 580, 204), (251, 690, 1114, 687), (425, 203, 1368, 1010), (78, 593, 1347, 706), (896, 442, 1383, 1393), (693, 203, 425, 1115), (694, 1116, 365, 142), (253, 696, 1116, 694), (696, 202, 424, 1116), (697, 1117, 576, 201), (254, 700, 1117, 697), (418, 1011, 339, 382), (421, 199, 55, 53), (1019, 708, 17, 1338), (704, 199, 421, 1118), (410, 918, 1264, 1198), (256, 708, 1119, 705), (708, 198, 420, 1119), (258, 716, 1314, 1315), (703, 255, 22, 1329), (712, 91, 464, 1120), (716, 195, 1325, 1314), (712, 1120, 1343, 1311), (1120, 572, 120, 1343), (984, 753, 1260, 1272), (259, 720, 1122, 717), (720, 194, 416, 1122), (721, 1123, 568, 193), (260, 724, 1123, 721), (190, 842, 1495, 1471), (188, 561, 1434, 1435), (1007, 726, 1515, 1544), (727, 192, 414, 1124), (728, 1125, 364, 141), (262, 730, 1125, 728), (730, 191, 413, 1125), (731, 1126, 564, 190), (263, 734, 1126, 731), (995, 412, 1506, 1539), (749, 187, 1431, 1488), (878, 301, 1502, 1503), (737, 189, 411, 1127), (738, 1128, 1300, 1227), (265, 740, 1128, 738), (740, 188, 410, 1128), (415, 1007, 1544, 1507), (739, 995, 1539, 1520), (743, 146, 369, 1129), (264, 737, 1475, 1476), (291, 839, 1522, 1493), (747, 186, 1504, 1486), (578, 1031, 1282, 1246), (268, 751, 1130, 748), (751, 185, 406, 1130), (752, 1131, 557, 184), (269, 755, 1131, 752), (626, 225, 537, 1145), (627, 118, 488, 940), (235, 626, 1145, 166), (758, 183, 404, 1132), (759, 1133, 366, 143), (271, 761, 1133, 759), (761, 182, 403, 1133), (762, 1134, 553, 181), (272, 765, 1134, 762), (778, 276, 123, 798), (176, 778, 798, 169), (776, 275, 391, 279), (769, 179, 400, 1135), (502, 971, 1269, 1238), (274, 773, 1136, 770), (773, 178, 399, 1136), (275, 777, 539, 391), (66, 546, 943, 947), (777, 144, 367, 1137), (546, 174, 170, 943), (274, 772, 956, 345), (773, 274, 345, 806), (1031, 691, 1257, 1282), (277, 785, 1139, 782), (785, 174, 395, 1139), (958, 172, 387, 1140), (933, 344, 787, 789), (165, 810, 817, 537), (833, 924, 932, 62), (119, 833, 62, 540), (273, 769, 950, 281), (1144, 938, 171, 168), (390, 802, 287, 807), (169, 1143, 938, 1144), (765, 161, 534, 816), (123, 955, 386, 798), (396, 66, 947, 803), (836, 182, 380, 811), (977, 766, 818, 548), (184, 835, 385, 545), (286, 122, 1138, 813), (1145, 346, 796, 166), (787, 1141, 180, 177), (725, 1006, 1277, 1259), (288, 829, 1147, 826), (829, 102, 324, 1147), (1147, 324, 1163, 1304), (289, 833, 1148, 830), (833, 119, 341, 1148), (834, 1149, 323, 101), (290, 837, 1149, 834), (837, 118, 340, 1149), (929, 826, 1231, 1267), (291, 840, 1150, 838), (840, 104, 326, 1150), (1139, 395, 1195, 1303), (292, 844, 1151, 841), (844, 115, 337, 1151), (845, 1152, 321, 99), (293, 848, 1152, 845), (848, 114, 336, 1152), (1006, 327, 1169, 1277), (294, 852, 1153, 849), (852, 133, 502, 1153), (826, 1147, 1304, 1231), (295, 856, 1154, 853), (856, 111, 333, 1154), (857, 1155, 322, 100), (296, 860, 1155, 857), (860, 110, 332, 1155), (861, 1156, 520, 151), (297, 864, 1156, 861), (864, 135, 504, 1156), (865, 1157, 519, 150), (298, 868, 1157, 865), (868, 107, 329, 1157), (869, 1158, 308, 86), (299, 872, 1158, 869), (872, 147, 516, 1158), (873, 1159, 310, 88), (300, 875, 1159, 873), (875, 145, 514, 1159), (876, 1160, 309, 87), (301, 878, 1160, 876), (878, 92, 314, 1160), (879, 1161, 311, 89), (302, 881, 1161, 879), (881, 90, 312, 1161), (882, 1162, 320, 98), (303, 885, 1162, 882), (885, 106, 328, 1162), (1309, 1171, 1172, 1213), (1308, 1238, 1166, 1215), (1307, 1175, 1176, 1217), (1306, 1167, 1168, 1219), (1305, 1179, 1180, 1221), (1304, 1163, 1164, 1223), (1303, 1195, 1194, 1211), (1302, 1196, 1192, 1209), (1301, 1197, 1190, 1207), (1300, 1198, 1188, 1205), (1299, 1199, 1186, 1203), (1298, 1200, 1184, 1201), (1281, 1225, 1202, 1173), (1280, 1226, 1204, 1174), (1275, 1227, 1206, 1177), (1274, 1228, 1208, 1178), (1269, 1229, 1210, 1181), (1268, 1230, 1212, 1182), (1267, 1231, 1224, 1193), (1266, 1232, 1222, 1191), (1265, 1233, 1220, 1189), (1264, 1234, 1218, 1187), (1263, 1235, 1216, 1185), (1262, 1236, 1214, 1183), (1200, 1262, 1183, 1184), (1199, 1263, 1185, 1186), (1198, 1264, 1187, 1188), (1197, 1265, 1189, 1190), (1196, 1266, 1191, 1192), (1195, 1267, 1193, 1194), (1179, 1268, 1182, 1180), (1238, 1269, 1181, 1166), (1210, 1209, 1270, 1261), (1209, 1192, 1244, 1270), (1166, 1181, 1271, 1165), (1181, 1210, 1261, 1271), (1222, 1221, 1272, 1260), (1221, 1180, 1243, 1272), (1192, 1191, 1273, 1244), (1191, 1222, 1260, 1273), (1175, 1274, 1178, 1176), (1240, 1275, 1177, 1170), (1206, 1205, 1276, 1259), (1205, 1188, 1245, 1276), (1170, 1177, 1277, 1169), (1177, 1206, 1259, 1277), (1218, 1217, 1278, 1258), (1217, 1176, 1242, 1278), (1188, 1187, 1279, 1245), (1187, 1218, 1258, 1279), (1171, 1280, 1174, 1172), (1167, 1281, 1173, 1168), (1202, 1201, 1282, 1257), (1201, 1184, 1246, 1282), (1168, 1173, 1283, 1239), (1173, 1202, 1257, 1283), (1214, 1213, 1284, 1256), (1213, 1172, 1241, 1284), (1184, 1183, 1285, 1246), (1183, 1214, 1256, 1285), (1204, 1203, 1286, 1255), (1203, 1186, 1247, 1286), (1172, 1174, 1287, 1241), (1174, 1204, 1255, 1287), (1216, 1215, 1288, 1254), (1215, 1166, 1165, 1288), (1186, 1185, 1289, 1247), (1185, 1216, 1254, 1289), (1208, 1207, 1290, 1253), (1207, 1190, 1248, 1290), (1176, 1178, 1291, 1242), (1178, 1208, 1253, 1291), (1220, 1219, 1292, 1252), (1219, 1168, 1239, 1292), (1190, 1189, 1293, 1248), (1189, 1220, 1252, 1293), (1212, 1211, 1294, 1251), (1211, 1194, 1249, 1294), (1180, 1182, 1295, 1243), (1182, 1212, 1251, 1295), (1224, 1223, 1296, 1250), (1223, 1164, 1237, 1296), (1194, 1193, 1297, 1249), (1193, 1224, 1250, 1297), (1225, 1298, 1201, 1202), (1226, 1299, 1203, 1204), (1227, 1300, 1205, 1206), (1228, 1301, 1207, 1208), (1229, 1302, 1209, 1210), (1230, 1303, 1211, 1212), (1231, 1304, 1223, 1224), (1232, 1305, 1221, 1222), (1233, 1306, 1219, 1220), (1234, 1307, 1217, 1218), (1235, 1308, 1215, 1216), (1236, 1309, 1213, 1214), (566, 1005, 1276, 1245), (327, 19, 1170, 1169), (782, 1139, 1303, 1230), (395, 929, 1267, 1195), (531, 528, 487, 523), (528, 527, 489, 487), (524, 532, 486, 490), (532, 531, 523, 486), (10, 495, 528, 531), (495, 126, 527, 528), (96, 318, 532, 524), (318, 10, 531, 532), (1025, 698, 490, 486), (1014, 522, 523, 487), (163, 485, 484, 376), (334, 381, 379, 343), (376, 484, 377, 342), (484, 382, 339, 377), (381, 338, 378, 379), (485, 335, 382, 484), (379, 378, 335, 485), (343, 379, 485, 163), (909, 576, 376, 342), (715, 1015, 335, 378), (576, 1117, 163, 376), (522, 1014, 338, 381), (1344, 375, 153, 154), (1341, 59, 57, 159), (1340, 54, 60, 1327), (1339, 21, 18, 1330), (1337, 1310, 117, 1326), (1336, 158, 155, 1318), (1335, 1319, 1320, 1332), (1333, 1322, 1323, 1324), (116, 1333, 1324, 113), (162, 159, 1333, 116), (159, 57, 1322, 1333), (1319, 1334, 1321, 1320), (117, 120, 1334, 1319), (1326, 117, 1319, 1335), (1316, 1336, 1318, 1317), (121, 154, 1336, 1316), (154, 153, 158, 1336), (1331, 1312, 1310, 1337), (21, 1338, 17, 18), (60, 112, 1338, 21), (1327, 60, 21, 1339), (1329, 22, 54, 1340), (53, 1341, 159, 162), (55, 56, 1341, 53), (56, 1328, 59, 1341), (54, 1342, 112, 60), (22, 23, 1342, 54), (1310, 1343, 120, 117), (1312, 1311, 1343, 1310), (1313, 1344, 154, 121), (1315, 1314, 1344, 1313), (1314, 1325, 375, 1344), (254, 697, 59, 1328), (855, 198, 113, 1324), (697, 201, 57, 59), (711, 257, 1312, 1331), (1024, 703, 1329, 1340), (851, 913, 1335, 1332), (913, 419, 1326, 1335), (699, 254, 1328, 56), (257, 712, 1311, 1312), (419, 1018, 1337, 1326), (713, 258, 1315, 1313), (195, 417, 375, 1325), (199, 699, 56, 55), (417, 72, 153, 375), (196, 713, 1313, 121), (1018, 711, 1331, 1337), (1406, 1121, 1027, 1384), (1405, 709, 706, 1349), (1403, 1353, 1352, 1383), (1400, 1347, 1348, 1364), (1399, 1365, 1366, 850), (1398, 1369, 1346, 1381), (1397, 1372, 1373, 1389), (1395, 1375, 1376, 1377), (1394, 571, 423, 1390), (1393, 1378, 1379, 1391), (1378, 1392, 1380, 1379), (1352, 1351, 1392, 1378), (1383, 1352, 1378, 1393), (1384, 1027, 571, 1394), (200, 1395, 1377, 197), (910, 850, 1395, 200), (850, 1366, 1375, 1395), (1372, 1396, 1374, 1373), (1346, 1345, 1396, 1372), (1381, 1346, 1372, 1397), (1388, 1371, 1369, 1398), (1010, 1399, 850, 910), (1368, 1367, 1399, 1010), (1367, 1386, 1365, 1399), (1361, 1400, 1364, 1362), (1350, 1349, 1400, 1361), (1349, 706, 1347, 1400), (571, 1401, 1363, 423), (1027, 701, 1401, 571), (1121, 1402, 701, 1027), (1358, 1357, 1402, 1121), (1385, 1355, 1353, 1403), (1353, 1404, 1351, 1352), (1355, 1354, 1404, 1353), (1356, 1405, 1349, 1350), (1360, 1359, 1405, 1356), (1359, 1382, 709, 1405), (1387, 1358, 1121, 1406), (1369, 1407, 1345, 1346), (1371, 1370, 1407, 1369), (152, 645, 1357, 1358), (1063, 649, 1363, 1401), (696, 253, 1373, 1374), (253, 695, 1389, 1373), (895, 875, 1380, 1392), (240, 646, 1359, 1360), (441, 1063, 1401, 701), (595, 895, 1392, 1351), (646, 218, 1382, 1359), (442, 1070, 1403, 1383), (241, 648, 1361, 1362), (1070, 641, 1385, 1403), (426, 1033, 1398, 1381), (648, 219, 1350, 1361), (649, 110, 423, 1363), (1033, 692, 1388, 1398), (874, 896, 1393, 1391), (593, 217, 1348, 1347), (74, 425, 1010, 910), (650, 241, 1362, 1364), (1557, 1412, 1413, 1430), (1554, 1410, 1411, 1510), (1552, 1408, 1409, 1511), (1551, 1421, 1422, 1444), (1549, 1448, 1447, 1509), (1546, 1442, 1443, 1459), (1545, 1460, 1461, 1420), (1544, 1464, 1441, 1507), (1543, 1467, 1468, 1516), (1541, 1470, 1471, 1417), (1540, 1474, 1437, 1506), (1539, 1477, 1478, 1520), (1537, 1480, 1433, 1505), (1534, 1428, 1429, 1491), (1533, 1492, 1493, 1522), (1531, 1495, 1496, 1497), (1530, 1426, 1427, 1523), (1529, 1498, 1499, 1500), (1528, 1424, 1425, 1524), (1527, 1501, 1502, 1525), (1501, 1526, 1503, 1502), (1447, 1446, 1526, 1501), (1509, 1447, 1501, 1527), (1511, 1409, 1424, 1528), (1438, 1529, 1500, 1439), (1419, 1420, 1529, 1438), (1420, 1461, 1498, 1529), (1510, 1411, 1426, 1530), (1434, 1531, 1497, 1435), (1416, 1417, 1531, 1434), (1417, 1471, 1495, 1531), (1492, 1532, 1494, 1493), (1433, 1432, 1532, 1492), (1505, 1433, 1492, 1533), (1488, 1534, 1491, 1489), (1431, 1430, 1534, 1488), (1430, 1413, 1428, 1534), (1426, 1535, 1490, 1427), (1411, 1414, 1535, 1426), (1410, 1536, 1414, 1411), (1485, 1484, 1536, 1410), (1521, 1482, 1480, 1537), (1477, 1538, 1479, 1478), (1437, 1436, 1538, 1477), (1506, 1437, 1477, 1539), (1519, 1476, 1474, 1540), (1415, 1541, 1417, 1416), (1473, 1472, 1541, 1415), (1472, 1517, 1470, 1541), (1467, 1542, 1469, 1468), (1441, 1440, 1542, 1467), (1507, 1441, 1467, 1543), (1515, 1466, 1464, 1544), (1418, 1545, 1420, 1419), (1463, 1462, 1545, 1418), (1462, 1513, 1460, 1545), (1456, 1546, 1459, 1457), (1445, 1444, 1546, 1456), (1444, 1422, 1442, 1546), (1424, 1547, 1458, 1425), (1409, 1423, 1547, 1424), (1408, 1548, 1423, 1409), (1453, 1452, 1548, 1408), (1512, 1450, 1448, 1549), (1448, 1550, 1446, 1447), (1450, 1449, 1550, 1448), (1451, 1551, 1444, 1445), (1455, 1454, 1551, 1451), (1454, 1508, 1421, 1551), (1514, 1453, 1408, 1552), (1464, 1553, 1440, 1441), (1466, 1465, 1553, 1464), (1518, 1485, 1410, 1554), (1474, 1555, 1436, 1437), (1476, 1475, 1555, 1474), (1480, 1556, 1432, 1433), (1482, 1481, 1556, 1480), (1483, 1557, 1430, 1431), (1487, 1486, 1557, 1483), (1486, 1504, 1412, 1557), (736, 264, 1476, 1519), (1101, 598, 1446, 1550), (892, 878, 1503, 1526), (596, 220, 1443, 1442), (631, 1101, 1550, 1449), (261, 727, 1465, 1466), (598, 892, 1526, 1446), (301, 877, 1525, 1502), (70, 411, 1415, 1416), (561, 70, 1416, 1434), (265, 739, 1520, 1478), (236, 631, 1449, 1450), (877, 893, 1527, 1525), (222, 632, 1451, 1445), (730, 262, 1468, 1469), (564, 1126, 1554, 1510), (893, 446, 1509, 1527), (844, 917, 1530, 1523), (409, 993, 1537, 1505), (731, 190, 1471, 1470), (1126, 734, 1518, 1554), (446, 1078, 1549, 1509), (917, 564, 1510, 1530), (71, 414, 1418, 1419), (156, 634, 1452, 1453), (993, 742, 1521, 1537), (1078, 630, 1512, 1549), (565, 71, 1419, 1438), (742, 266, 1482, 1521), (237, 635, 1454, 1455), (189, 733, 1472, 1473), (1127, 563, 1436, 1555), (744, 267, 1487, 1483), (238, 637, 1456, 1457), (994, 740, 1479, 1538), (737, 1127, 1555, 1475), (638, 114, 1425, 1458), (563, 994, 1538, 1436), (558, 185, 1429, 1428), (639, 238, 1457, 1459), (310, 7, 512, 143, 366, 44, 474, 101, 323, 15, 500, 131, 354, 32, 462, 89, 311, 6, 509, 140, 363, 41, 471, 98, 320, 12, 497, 128, 351, 29, 459, 86, 308, 4, 510, 141, 364, 42, 472, 99, 321, 13, 498, 129, 352, 30, 460, 87, 309, 5, 511, 142, 365, 43, 473, 100, 322, 14, 499, 130, 353, 31, 461, 88), (304, 82, 455, 25, 347, 124, 493, 8, 316, 94, 467, 37, 359, 136, 505, 2, 307, 85, 458, 28, 350, 127, 496, 11, 319, 97, 470, 40, 362, 139, 508, 3, 306, 84, 457, 27, 349, 126, 495, 10, 318, 96, 469, 39, 361, 138, 507, 1, 305, 83, 456, 26, 348, 125, 494, 9, 317, 95, 468, 38, 360, 137, 506, 0)])
me_plane.use_remesh_preserve_volume = False
me_plane.use_remesh_preserve_attributes = False
me_plane.use_mirror_vertex_groups = False
me_plane.update()

# ---- objects
ob_plane = bpy.data.objects.new('Plane', me_plane)
ob_lamp = bpy.data.objects.new('Lamp', light_lamp)
ob_camera = bpy.data.objects.new('Camera', cam_camera)

# ---- transforms, parenting, visibility, modifiers, constraints
ob_plane.location = (0.0, 0.0, 0.0)
ob_plane.scale = (10.0, 10.0, 10.0)
ob_plane.lineart.crease_threshold = 0.0
ob_lamp.location = (4.076, 1.005, 5.904)
ob_lamp.rotation_euler = (0.6503, 0.05522, 1.866)
ob_lamp.lock_rotations_4d = False
ob_lamp.empty_display_type = 'ARROWS'
ob_lamp.color = (0.0, 0.0, 0.0, 0.0)
ob_lamp.lineart.crease_threshold = 0.0
ob_camera.location = (7.481, -6.508, 5.344)
ob_camera.rotation_euler = (1.109, 0.01082, 0.8149)
ob_camera.lock_rotations_4d = False
ob_camera.empty_display_type = 'ARROWS'
ob_camera.color = (0.0, 0.0, 0.0, 0.0)
ob_camera.display_type = 'WIRE'
ob_camera.lineart.crease_threshold = 0.0

# ---- collection membership
col_collection_1.objects.link(ob_plane)
col_collection_1.objects.link(ob_lamp)
col_collection_1.objects.link(ob_camera)

# ---- scene / render settings (as saved in the file)
scene.camera = ob_camera
scene.frame_start = 1; scene.frame_end = 250; scene.frame_set(1)
scene.render.engine = 'BLENDER_EEVEE_NEXT'
scene.render.resolution_percentage = 50
scene.render.dither_intensity = 0.0
scene.cycles.use_denoising = False
scene.cycles.samples = 128
scene.cycles.sampling_pattern = 'TABULATED_SOBOL'
scene.cycles.light_sampling_threshold = 0.0
scene.cycles.use_adaptive_sampling = False
scene.cycles.use_light_tree = False
scene.cycles.blur_glossy = 0.0
scene.cycles.sample_clamp_indirect = 0.0
scene.view_settings.view_transform = 'Standard'
bpy.context.view_layer.update()
